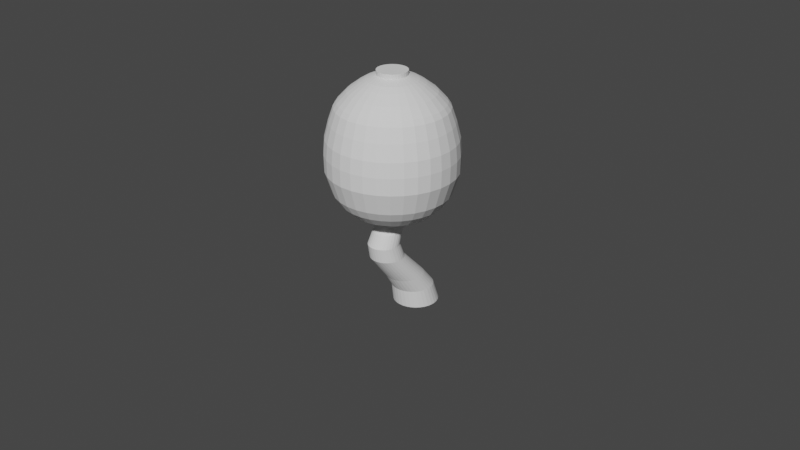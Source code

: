 # Source: CharacterModel_V1.blend  (saved by Blender 3.4.6; exported with 4.5.12 LTS)
import bpy
from mathutils import Matrix  # noqa: F401  (used for matrix-valued properties, if any)

bpy.ops.wm.read_factory_settings(use_empty=True)
scene = bpy.context.scene
scene.name = 'Scene'

# ---- collections
col_collection = bpy.data.collections.new('Collection'); scene.collection.children.link(col_collection)
col_ref_images = bpy.data.collections.new('Ref_Images'); scene.collection.children.link(col_ref_images)

# ---- world
world_world = bpy.data.worlds.new('World'); scene.world = world_world
world_world.use_nodes = True; world_world.node_tree.nodes.clear()
_N = world_world.node_tree.nodes; _L = world_world.node_tree.links
n0 = _N.new('ShaderNodeOutputWorld'); n0.name = 'World Output'; n0.location = (300, 300)
n1 = _N.new('ShaderNodeBackground'); n1.name = 'Background'; n1.location = (10, 300)
n1.inputs[0].default_value = (0.05088, 0.05088, 0.05088, 1.0)
_L.new(n1.outputs[0], n0.inputs[0])
n0.is_active_output = True
world_world.color = (0.05088, 0.05088, 0.05088)
world_world.use_sun_shadow = False
world_world.sun_shadow_jitter_overblur = 0.0

# ---- cameras
cam_camera = bpy.data.cameras.new('Camera')
cam_camera.clip_end = 100.0
cam_camera.ortho_scale = 7.314

# ---- meshes
me_cylinder_001 = bpy.data.meshes.new('Cylinder.001')
me_cylinder_001.from_pydata([(9.203e-09, 0.4812, -1.0), (1.376e-09, 0.05856, 0.0105), (0.0468, 0.4766, -1.0), (0.02876, 0.05573, 0.0105), (0.09181, 0.4629, -1.0), (0.05641, 0.04734, 0.0105), (0.1333, 0.4408, -1.0), (0.0819, 0.03372, 0.0105), (0.1696, 0.4109, -1.0), (0.1042, 0.01539, 0.0105), (0.1995, 0.3746, -1.0), (0.1226, -0.006953, 0.0105), (0.2216, 0.3331, -1.0), (0.1362, -0.03244, 0.0105), (0.2353, 0.2881, -1.0), (0.1446, -0.06009, 0.0105), (0.2399, 0.2413, -1.0), (0.1474, -0.08885, 0.0105), (0.2353, 0.1945, -1.0), (0.1446, -0.1176, 0.0105), (0.2216, 0.1495, -1.0), (0.1362, -0.1453, 0.0105), (0.1995, 0.108, -1.0), (0.1226, -0.1708, 0.0105), (0.1696, 0.07165, -1.0), (0.1042, -0.1931, 0.0105), (0.1333, 0.04181, -1.0), (0.0819, -0.2114, 0.0105), (0.09181, 0.01965, -1.0), (0.05641, -0.225, 0.0105), (0.0468, 0.005994, -1.0), (0.02876, -0.2334, 0.0105), (9.203e-09, 0.001384, -1.0), (1.376e-09, -0.2363, 0.0105), (-0.0468, 0.005994, -1.0), (-0.02876, -0.2334, 0.0105), (-0.09181, 0.01965, -1.0), (-0.05641, -0.225, 0.0105), (-0.1333, 0.04181, -1.0), (-0.0819, -0.2114, 0.0105), (-0.1696, 0.07165, -1.0), (-0.1042, -0.1931, 0.0105), (-0.1995, 0.108, -1.0), (-0.1226, -0.1708, 0.0105), (-0.2216, 0.1495, -1.0), (-0.1362, -0.1453, 0.0105), (-0.2353, 0.1945, -1.0), (-0.1446, -0.1176, 0.0105), (-0.2399, 0.2413, -1.0), (-0.1474, -0.08885, 0.0105), (-0.2353, 0.2881, -1.0), (-0.1446, -0.06009, 0.0105), (-0.2216, 0.3331, -1.0), (-0.1362, -0.03244, 0.0105), (-0.1995, 0.3746, -1.0), (-0.1226, -0.006953, 0.0105), (-0.1696, 0.4109, -1.0), (-0.1042, 0.01539, 0.0105), (-0.1333, 0.4408, -1.0), (-0.0819, 0.03372, 0.0105), (-0.09181, 0.4629, -1.0), (-0.05641, 0.04734, 0.0105), (-0.0468, 0.4766, -1.0), (-0.02876, 0.05573, 0.0105), (9.313e-10, -0.01082, -0.06722), (0.02876, -0.01366, -0.06722), (0.05641, -0.02205, -0.06722), (0.0819, -0.03567, -0.06722), (0.1042, -0.054, -0.06722), (0.1226, -0.07634, -0.06722), (0.1362, -0.1018, -0.06722), (0.1446, -0.1295, -0.06722), (0.1474, -0.1582, -0.06722), (0.1446, -0.1949, -0.06722), (0.1362, -0.2226, -0.06722), (0.1226, -0.2481, -0.06722), (0.1042, -0.2704, -0.06722), (0.0819, -0.2888, -0.06722), (0.05641, -0.3024, -0.06722), (0.02876, -0.3108, -0.06722), (1.376e-09, -0.3136, -0.06722), (-0.02876, -0.3108, -0.06722), (-0.05641, -0.3024, -0.06722), (-0.0819, -0.2888, -0.06722), (-0.1042, -0.2704, -0.06722), (-0.1226, -0.2481, -0.06722), (-0.1362, -0.2226, -0.06722), (-0.1446, -0.1949, -0.06722), (-0.1474, -0.1662, -0.06722), (-0.1446, -0.1295, -0.06722), (-0.1362, -0.1018, -0.06722), (-0.1226, -0.07634, -0.06722), (-0.1042, -0.054, -0.06722), (-0.0819, -0.03567, -0.06722), (-0.05641, -0.02205, -0.06722), (-0.02876, -0.01366, -0.06722), (0.03071, 0.06552, 1.601), (5.781e-09, 0.06854, 1.601), (0.06023, 0.05656, 1.601), (0.08744, 0.04202, 1.601), (0.1113, 0.02244, 1.601), (0.1309, -0.001408, 1.601), (0.1454, -0.02862, 1.601), (0.1544, -0.05815, 1.601), (0.1574, -0.08885, 1.601), (0.1544, -0.1196, 1.601), (0.1454, -0.1491, 1.601), (0.1309, -0.1763, 1.601), (0.1113, -0.2001, 1.601), (0.08744, -0.2197, 1.601), (0.06023, -0.2343, 1.601), (0.03071, -0.2432, 1.601), (5.781e-09, -0.2462, 1.601), (-0.03071, -0.2432, 1.601), (-0.06023, -0.2343, 1.601), (-0.08744, -0.2197, 1.601), (-0.1113, -0.2001, 1.601), (-0.1309, -0.1763, 1.601), (-0.1454, -0.1491, 1.601), (-0.1544, -0.1196, 1.601), (-0.1574, -0.08885, 1.601), (-0.1544, -0.05815, 1.601), (-0.1454, -0.02862, 1.601), (-0.1309, -0.001408, 1.601), (-0.1113, 0.02244, 1.601), (-0.08744, 0.04202, 1.601), (-0.06023, 0.05656, 1.601), (-0.03071, 0.06552, 1.601), (0.1544, -0.05815, 1.556), (0.1574, -0.08885, 1.556), (5.658e-09, -0.2462, 1.556), (-0.03071, -0.2432, 1.556), (-0.1544, -0.05815, 1.556), (-0.1454, -0.02862, 1.556), (0.08744, 0.04202, 1.556), (0.1113, 0.02244, 1.556), (0.1113, -0.2001, 1.556), (0.08744, -0.2197, 1.556), (-0.1309, -0.1763, 1.556), (-0.1454, -0.1491, 1.556), (-0.06023, 0.05656, 1.556), (-0.03071, 0.06552, 1.556), (0.1544, -0.1196, 1.556), (-0.06023, -0.2343, 1.556), (-0.1309, -0.001408, 1.556), (0.1309, -0.001408, 1.556), (0.06023, -0.2343, 1.556), (-0.1544, -0.1196, 1.556), (5.658e-09, 0.06854, 1.556), (0.03071, 0.06552, 1.556), (0.1454, -0.1491, 1.556), (-0.08744, -0.2197, 1.556), (-0.1113, 0.02244, 1.556), (0.1454, -0.02862, 1.556), (0.03071, -0.2432, 1.556), (-0.1574, -0.08885, 1.556), (0.06023, 0.05656, 1.556), (0.1309, -0.1763, 1.556), (-0.1113, -0.2001, 1.556), (-0.08744, 0.04202, 1.556), (0.4301, -0.08885, 0.1585), (-0.08391, -0.5107, 0.1585), (-0.3974, 0.07574, 0.1585), (0.3041, 0.2153, 0.1585), (0.2389, -0.4465, 0.1585), (-0.3974, -0.2534, 0.1585), (-0.08391, 0.333, 0.1585), (0.4218, -0.1728, 0.1585), (-0.1646, -0.4862, 0.1585), (-0.3576, 0.1501, 0.1585), (0.3576, 0.1501, 0.1585), (0.1646, -0.4862, 0.1585), (-0.4218, -0.1728, 0.1585), (0.08391, 0.333, 0.1585), (0.3974, -0.2534, 0.1585), (-0.2389, -0.4465, 0.1585), (-0.3041, 0.2153, 0.1585), (0.3974, 0.07574, 0.1585), (0.08391, -0.5107, 0.1585), (-0.4301, -0.08885, 0.1585), (0.1646, 0.3085, 0.1585), (0.3576, -0.3278, 0.1585), (-0.3041, -0.393, 0.1585), (-0.2389, 0.2688, 0.1585), (0.4218, -0.004945, 0.1585), (4.942e-09, -0.5189, 0.1585), (-0.4218, -0.004945, 0.1585), (0.2389, 0.2688, 0.1585), (0.3041, -0.393, 0.1585), (-0.3576, -0.3278, 0.1585), (-0.1646, 0.3085, 0.1585), (4.942e-09, 0.3412, 0.1585), (0.5878, 0.02808, 0.3595), (7.027e-09, -0.6882, 0.3595), (-0.5878, 0.02808, 0.3595), (0.333, 0.4095, 0.3595), (0.4238, -0.5127, 0.3595), (-0.4984, -0.4218, 0.3595), (-0.2294, 0.4649, 0.3595), (7.027e-09, 0.5105, 0.3595), (0.5994, -0.08885, 0.3595), (-0.1169, -0.6767, 0.3595), (-0.5537, 0.1405, 0.3595), (0.4238, 0.335, 0.3595), (0.333, -0.5872, 0.3595), (-0.5537, -0.3182, 0.3595), (-0.1169, 0.499, 0.3595), (0.5878, -0.2058, 0.3595), (-0.2294, -0.6426, 0.3595), (-0.4984, 0.2441, 0.3595), (0.4984, 0.2441, 0.3595), (0.2294, -0.6426, 0.3595), (-0.5878, -0.2058, 0.3595), (0.1169, 0.499, 0.3595), (0.5537, -0.3182, 0.3595), (-0.333, -0.5872, 0.3595), (-0.4238, 0.335, 0.3595), (0.5537, 0.1405, 0.3595), (0.1169, -0.6767, 0.3595), (-0.5994, -0.08885, 0.3595), (0.2294, 0.4649, 0.3595), (0.4984, -0.4218, 0.3595), (-0.4238, -0.5127, 0.3595), (-0.333, 0.4095, 0.3595), (0.5332, -0.08885, 0.259), (-0.104, -0.6119, 0.259), (-0.4927, 0.1152, 0.259), (0.3771, 0.2882, 0.259), (0.2963, -0.5322, 0.259), (-0.4927, -0.2929, 0.259), (-0.104, 0.4341, 0.259), (0.523, -0.1929, 0.259), (-0.2041, -0.5815, 0.259), (-0.4434, 0.2074, 0.259), (0.4434, 0.2074, 0.259), (0.2041, -0.5815, 0.259), (-0.523, -0.1929, 0.259), (0.104, 0.4341, 0.259), (0.4927, -0.2929, 0.259), (-0.2963, -0.5322, 0.259), (-0.3771, 0.2882, 0.259), (0.4927, 0.1152, 0.259), (0.104, -0.6119, 0.259), (-0.5332, -0.08885, 0.259), (0.2041, 0.4038, 0.259), (0.4434, -0.3851, 0.259), (-0.3771, -0.4659, 0.259), (-0.2963, 0.3545, 0.259), (0.523, 0.01518, 0.259), (6.21e-09, -0.6221, 0.259), (-0.523, 0.01518, 0.259), (0.2963, 0.3545, 0.259), (0.3771, -0.4659, 0.259), (-0.4434, -0.3851, 0.259), (-0.2041, 0.4038, 0.259), (6.21e-09, 0.4444, 0.259), (0.6604, 0.04251, 0.5887), (9.017e-09, -0.7622, 0.5887), (-0.6604, 0.04251, 0.5887), (0.3741, 0.471, 0.5887), (0.4761, -0.565, 0.5887), (-0.5598, -0.4629, 0.5887), (-0.2577, 0.5332, 0.5887), (9.017e-09, 0.5845, 0.5887), (0.6733, -0.08885, 0.5887), (-0.1314, -0.7492, 0.5887), (-0.6221, 0.1688, 0.5887), (0.4761, 0.3873, 0.5887), (0.3741, -0.6487, 0.5887), (-0.6221, -0.3465, 0.5887), (-0.1314, 0.5715, 0.5887), (0.6604, -0.2202, 0.5887), (-0.2577, -0.7109, 0.5887), (-0.5598, 0.2852, 0.5887), (0.5598, 0.2852, 0.5887), (0.2577, -0.7109, 0.5887), (-0.6604, -0.2202, 0.5887), (0.1314, 0.5715, 0.5887), (0.6221, -0.3465, 0.5887), (-0.3741, -0.6487, 0.5887), (-0.4761, 0.3873, 0.5887), (0.6221, 0.1688, 0.5887), (0.1314, -0.7492, 0.5887), (-0.6733, -0.08885, 0.5887), (0.2577, 0.5332, 0.5887), (0.5598, -0.4629, 0.5887), (-0.4761, -0.565, 0.5887), (-0.3741, 0.471, 0.5887), (0.6652, 0.04347, 0.766), (9.813e-09, -0.7671, 0.766), (-0.6652, 0.04347, 0.766), (0.3768, 0.4751, 0.766), (0.4796, -0.5684, 0.766), (-0.5639, -0.4657, 0.766), (-0.2596, 0.5378, 0.766), (9.813e-09, 0.5894, 0.766), (0.6782, -0.08885, 0.766), (-0.1323, -0.7541, 0.766), (-0.6266, 0.1707, 0.766), (0.4796, 0.3907, 0.766), (0.3768, -0.6528, 0.766), (-0.6266, -0.3484, 0.766), (-0.1323, 0.5764, 0.766), (0.6652, -0.2212, 0.766), (-0.2596, -0.7155, 0.766), (-0.5639, 0.288, 0.766), (0.5639, 0.288, 0.766), (0.2596, -0.7155, 0.766), (-0.6652, -0.2212, 0.766), (0.1323, 0.5764, 0.766), (0.6266, -0.3484, 0.766), (-0.3768, -0.6528, 0.766), (-0.4796, 0.3907, 0.766), (0.6266, 0.1707, 0.766), (0.1323, -0.7541, 0.766), (-0.6782, -0.08885, 0.766), (0.2596, 0.5378, 0.766), (0.5639, -0.4657, 0.766), (-0.4796, -0.5684, 0.766), (-0.3768, 0.4751, 0.766), (0.6531, 0.04106, 0.9218), (1.034e-08, -0.7548, 0.9218), (-0.6531, 0.04106, 0.9218), (0.37, 0.4648, 0.9218), (0.4709, -0.5597, 0.9218), (-0.5537, -0.4588, 0.9218), (-0.2548, 0.5264, 0.9218), (1.034e-08, 0.5771, 0.9218), (0.6659, -0.08885, 0.9218), (-0.1299, -0.742, 0.9218), (-0.6152, 0.166, 0.9218), (0.4709, 0.382, 0.9218), (0.37, -0.6426, 0.9218), (-0.6152, -0.3437, 0.9218), (-0.1299, 0.5643, 0.9218), (0.6531, -0.2188, 0.9218), (-0.2548, -0.7041, 0.9218), (-0.5537, 0.2811, 0.9218), (0.5537, 0.2811, 0.9218), (0.2548, -0.7041, 0.9218), (-0.6531, -0.2188, 0.9218), (0.1299, 0.5643, 0.9218), (0.6152, -0.3437, 0.9218), (-0.37, -0.6426, 0.9218), (-0.4709, 0.382, 0.9218), (0.6152, 0.166, 0.9218), (0.1299, -0.742, 0.9218), (-0.6659, -0.08885, 0.9218), (0.2548, 0.5264, 0.9218), (0.5537, -0.4588, 0.9218), (-0.4709, -0.5597, 0.9218), (-0.37, 0.4648, 0.9218), (0.6122, 0.03292, 1.089), (1.049e-08, -0.7131, 1.089), (-0.6122, 0.03292, 1.089), (0.3468, 0.4301, 1.089), (0.4414, -0.5302, 1.089), (-0.519, -0.4356, 1.089), (-0.2389, 0.4878, 1.089), (1.049e-08, 0.5353, 1.089), (0.6242, -0.08885, 1.089), (-0.1218, -0.7011, 1.089), (-0.5767, 0.15, 1.089), (0.4414, 0.3525, 1.089), (0.3468, -0.6079, 1.089), (-0.5767, -0.3277, 1.089), (-0.1218, 0.5234, 1.089), (0.6122, -0.2106, 1.089), (-0.2389, -0.6655, 1.089), (-0.519, 0.2579, 1.089), (0.519, 0.2579, 1.089), (0.2389, -0.6655, 1.089), (-0.6122, -0.2106, 1.089), (0.1218, 0.5234, 1.089), (0.5767, -0.3277, 1.089), (-0.3468, -0.6079, 1.089), (-0.4414, 0.3525, 1.089), (0.5767, 0.15, 1.089), (0.1218, -0.7011, 1.089), (-0.6242, -0.08885, 1.089), (0.2389, 0.4878, 1.089), (0.519, -0.4356, 1.089), (-0.4414, -0.5302, 1.089), (-0.3468, 0.4301, 1.089), (0.5636, 0.02341, 1.234), (1.027e-08, -0.6634, 1.234), (-0.5636, 0.02341, 1.234), (0.3193, 0.3891, 1.234), (0.4063, -0.495, 1.234), (-0.4778, -0.408, 1.234), (-0.2199, 0.4422, 1.234), (1.027e-08, 0.486, 1.234), (0.5747, -0.0887, 1.234), (-0.1121, -0.6523, 1.234), (-0.5309, 0.1312, 1.234), (0.4063, 0.3176, 1.234), (0.3193, -0.5665, 1.234), (-0.5309, -0.3086, 1.234), (-0.1121, 0.4749, 1.234), (0.5636, -0.2008, 1.234), (-0.2199, -0.6196, 1.234), (-0.4778, 0.2306, 1.234), (0.4778, 0.2306, 1.234), (0.2199, -0.6196, 1.234), (-0.5636, -0.2008, 1.234), (0.1121, 0.4749, 1.234), (0.5309, -0.3086, 1.234), (-0.3193, -0.5665, 1.234), (-0.4063, 0.3176, 1.234), (0.5309, 0.1312, 1.234), (0.1121, -0.6523, 1.234), (-0.5747, -0.0887, 1.234), (0.2199, 0.4422, 1.234), (0.4778, -0.408, 1.234), (-0.4063, -0.495, 1.234), (-0.3193, 0.3891, 1.234), (0.5298, 0.01653, 1.286), (9.824e-09, -0.629, 1.286), (-0.5298, 0.01653, 1.286), (0.3001, 0.3603, 1.286), (0.3819, -0.4708, 1.286), (-0.4491, -0.3889, 1.286), (-0.2067, 0.4102, 1.286), (9.71e-09, 0.4465, 1.286), (0.5401, -0.08885, 1.286), (-0.1054, -0.6186, 1.286), (-0.499, 0.1179, 1.286), (0.3819, 0.2931, 1.286), (0.3001, -0.538, 1.286), (-0.499, -0.2956, 1.286), (-0.1054, 0.4409, 1.286), (0.5298, -0.1942, 1.286), (-0.2067, -0.5879, 1.286), (-0.4491, 0.2112, 1.286), (0.4491, 0.2112, 1.286), (0.2067, -0.5879, 1.286), (-0.5298, -0.1942, 1.286), (0.1054, 0.4409, 1.286), (0.499, -0.2956, 1.286), (-0.3001, -0.538, 1.286), (-0.3819, 0.2931, 1.286), (0.499, 0.1179, 1.286), (0.1054, -0.6186, 1.286), (-0.5401, -0.08885, 1.286), (0.2067, 0.4102, 1.286), (0.4491, -0.3889, 1.286), (-0.3819, -0.4708, 1.286), (-0.3001, 0.3603, 1.286), (0.4357, -0.002178, 1.389), (8.81e-09, -0.5331, 1.389), (-0.4357, -0.002178, 1.389), (0.2468, 0.2806, 1.389), (0.3142, -0.403, 1.389), (-0.3694, -0.3357, 1.389), (-0.17, 0.3216, 1.389), (8.81e-09, 0.3554, 1.389), (0.4443, -0.08885, 1.389), (-0.08667, -0.5246, 1.389), (-0.4105, 0.08117, 1.389), (0.3142, 0.2253, 1.389), (0.2468, -0.4583, 1.389), (-0.4105, -0.2589, 1.389), (-0.08667, 0.3469, 1.389), (0.4357, -0.1755, 1.389), (-0.17, -0.4993, 1.389), (-0.3694, 0.158, 1.389), (0.3694, 0.158, 1.389), (0.17, -0.4993, 1.389), (-0.4357, -0.1755, 1.389), (0.08667, 0.3469, 1.389), (0.4105, -0.2589, 1.389), (-0.2468, -0.4583, 1.389), (-0.3142, 0.2253, 1.389), (0.4105, 0.08117, 1.389), (0.08667, -0.5246, 1.389), (-0.4443, -0.08885, 1.389), (0.17, 0.3216, 1.389), (0.3694, -0.3357, 1.389), (-0.3142, -0.403, 1.389), (-0.2468, 0.2806, 1.389), (0.3269, -0.02383, 1.473), (7.615e-09, -0.4221, 1.473), (-0.3269, -0.02383, 1.473), (0.1852, 0.1883, 1.473), (0.2357, -0.3245, 1.473), (-0.2771, -0.274, 1.473), (-0.1275, 0.2191, 1.473), (7.615e-09, 0.2444, 1.473), (0.3333, -0.08885, 1.473), (-0.06502, -0.4157, 1.473), (-0.3079, 0.03869, 1.473), (0.2357, 0.1468, 1.473), (0.1852, -0.366, 1.473), (-0.3079, -0.2164, 1.473), (-0.06502, 0.238, 1.473), (0.3269, -0.1539, 1.473), (-0.1275, -0.3968, 1.473), (-0.2771, 0.09632, 1.473), (0.2771, 0.09632, 1.473), (0.1275, -0.3968, 1.473), (-0.3269, -0.1539, 1.473), (0.06502, 0.238, 1.473), (0.3079, -0.2164, 1.473), (-0.1852, -0.366, 1.473), (-0.2357, 0.1468, 1.473), (0.3079, 0.03869, 1.473), (0.06502, -0.4157, 1.473), (-0.3333, -0.08885, 1.473), (0.1275, 0.2191, 1.473), (0.2771, -0.274, 1.473), (-0.2357, -0.3245, 1.473), (-0.1852, 0.1883, 1.473), (0.2584, -0.03746, 1.515), (6.852e-09, -0.3523, 1.515), (-0.2584, -0.03746, 1.515), (0.1464, 0.1302, 1.515), (0.1863, -0.2751, 1.515), (-0.219, -0.2352, 1.515), (-0.1008, 0.1545, 1.515), (6.852e-09, 0.1746, 1.515), (0.2634, -0.08885, 1.515), (-0.0514, -0.3472, 1.515), (-0.2434, 0.01196, 1.515), (0.1863, 0.09743, 1.515), (0.1464, -0.3079, 1.515), (-0.2434, -0.1897, 1.515), (-0.0514, 0.1695, 1.515), (0.2584, -0.1402, 1.515), (-0.1008, -0.3322, 1.515), (-0.219, 0.05751, 1.515), (0.219, 0.05751, 1.515), (0.1008, -0.3322, 1.515), (-0.2584, -0.1402, 1.515), (0.0514, 0.1695, 1.515), (0.2434, -0.1897, 1.515), (-0.1464, -0.3079, 1.515), (-0.1863, 0.09743, 1.515), (0.2434, 0.01196, 1.515), (0.0514, -0.3472, 1.515), (-0.2634, -0.08885, 1.515), (0.1008, 0.1545, 1.515), (0.219, -0.2352, 1.515), (-0.1863, -0.2751, 1.515), (-0.1464, 0.1302, 1.515), (0.03134, -0.05302, -0.2005), (0.06147, -0.06216, -0.2005), (0.08924, -0.077, -0.2005), (0.1136, -0.09698, -0.2005), (0.1336, -0.1213, -0.2005), (0.1484, -0.1491, -0.2005), (0.1575, -0.1792, -0.2005), (0.1606, -0.2106, -0.2005), (0.1575, -0.2487, -0.2005), (0.1484, -0.2788, -0.2005), (0.1336, -0.3066, -0.2005), (0.1136, -0.331, -0.2005), (0.08924, -0.3509, -0.2005), (0.06147, -0.3658, -0.2005), (0.03134, -0.3749, -0.2005), (2.494e-09, -0.378, -0.2005), (-0.03134, -0.3749, -0.2005), (-0.06147, -0.3658, -0.2005), (-0.08924, -0.3509, -0.2005), (-0.1136, -0.331, -0.2005), (-0.1336, -0.3066, -0.2005), (-0.1484, -0.2788, -0.2005), (-0.1575, -0.2487, -0.2005), (-0.1606, -0.2174, -0.2005), (-0.1575, -0.1792, -0.2005), (-0.1484, -0.1491, -0.2005), (-0.1336, -0.1213, -0.2005), (-0.1136, -0.09698, -0.2005), (-0.08924, -0.077, -0.2005), (-0.06147, -0.06216, -0.2005), (-0.03134, -0.05302, -0.2005), (2.113e-09, -0.04993, -0.2005), (0.03432, 0.005743, -0.3549), (0.06733, -0.004269, -0.3549), (0.09774, -0.02053, -0.3549), (0.1244, -0.04241, -0.3549), (0.1463, -0.06907, -0.3549), (0.1625, -0.09948, -0.3549), (0.1726, -0.1325, -0.3549), (0.1759, -0.1668, -0.3549), (0.1726, -0.2066, -0.3549), (0.1625, -0.2396, -0.3549), (0.1463, -0.2701, -0.3549), (0.1244, -0.2967, -0.3549), (0.09774, -0.3186, -0.3549), (0.06733, -0.3348, -0.3549), (0.03432, -0.3449, -0.3549), (3.789e-09, -0.3482, -0.3549), (-0.03432, -0.3449, -0.3549), (-0.06733, -0.3348, -0.3549), (-0.09774, -0.3186, -0.3549), (-0.1244, -0.2967, -0.3549), (-0.1463, -0.2701, -0.3549), (-0.1625, -0.2396, -0.3549), (-0.1726, -0.2066, -0.3549), (-0.1759, -0.1723, -0.3549), (-0.1726, -0.1325, -0.3549), (-0.1625, -0.09948, -0.3549), (-0.1463, -0.06907, -0.3549), (-0.1244, -0.04241, -0.3549), (-0.09774, -0.02053, -0.3549), (-0.06733, -0.004269, -0.3549), (-0.03432, 0.005743, -0.3549), (3.482e-09, 0.009124, -0.3549), (0.03705, 0.1383, -0.4959), (0.07268, 0.1275, -0.4959), (0.1055, 0.11, -0.4959), (0.1343, 0.08635, -0.4959), (0.1579, 0.05758, -0.4959), (0.1755, 0.02474, -0.4959), (0.1863, -0.01089, -0.4959), (0.1899, -0.04794, -0.4959), (0.1863, -0.08928, -0.4959), (0.1755, -0.1249, -0.4959), (0.1579, -0.1577, -0.4959), (0.1343, -0.1865, -0.4959), (0.1055, -0.2101, -0.4959), (0.07268, -0.2277, -0.4959), (0.03705, -0.2385, -0.4959), (4.973e-09, -0.2421, -0.4959), (-0.03705, -0.2385, -0.4959), (-0.07268, -0.2277, -0.4959), (-0.1055, -0.2101, -0.4959), (-0.1343, -0.1865, -0.4959), (-0.1579, -0.1577, -0.4959), (-0.1755, -0.1249, -0.4959), (-0.1863, -0.08928, -0.4959), (-0.1899, -0.05223, -0.4959), (-0.1863, -0.01089, -0.4959), (-0.1755, 0.02474, -0.4959), (-0.1579, 0.05758, -0.4959), (-0.1343, 0.08635, -0.4959), (-0.1055, 0.11, -0.4959), (-0.07268, 0.1275, -0.4959), (-0.03705, 0.1383, -0.4959), (4.733e-09, 0.142, -0.4959), (0.03985, 0.2769, -0.6407), (0.07817, 0.2653, -0.6407), (0.1135, 0.2464, -0.6407), (0.1444, 0.221, -0.6407), (0.1698, 0.1901, -0.6407), (0.1887, 0.1548, -0.6407), (0.2004, 0.1164, -0.6407), (0.2043, 0.07658, -0.6407), (0.2004, 0.03367, -0.6407), (0.1887, -0.004653, -0.6407), (0.1698, -0.03997, -0.6407), (0.1444, -0.07093, -0.6407), (0.1135, -0.09633, -0.6407), (0.07817, -0.1152, -0.6407), (0.03985, -0.1268, -0.6407), (6.188e-09, -0.1308, -0.6407), (-0.03985, -0.1268, -0.6407), (-0.07817, -0.1152, -0.6407), (-0.1135, -0.09633, -0.6407), (-0.1444, -0.07093, -0.6407), (-0.1698, -0.03997, -0.6407), (-0.1887, -0.004653, -0.6407), (-0.2004, 0.03367, -0.6407), (-0.2043, 0.07352, -0.6407), (-0.2004, 0.1164, -0.6407), (-0.1887, 0.1548, -0.6407), (-0.1698, 0.1901, -0.6407), (-0.1444, 0.221, -0.6407), (-0.1135, 0.2464, -0.6407), (-0.07817, 0.2653, -0.6407), (-0.03985, 0.2769, -0.6407), (6.017e-09, 0.2809, -0.6407), (0.04298, 0.4081, -0.8026), (0.08432, 0.3956, -0.8026), (0.1224, 0.3752, -0.8026), (0.1558, 0.3478, -0.8026), (0.1832, 0.3144, -0.8026), (0.2036, 0.2763, -0.8026), (0.2161, 0.235, -0.8026), (0.2203, 0.192, -0.8026), (0.2161, 0.1473, -0.8026), (0.2036, 0.106, -0.8026), (0.1832, 0.06791, -0.8026), (0.1558, 0.03453, -0.8026), (0.1224, 0.007124, -0.8026), (0.08432, -0.01324, -0.8026), (0.04298, -0.02577, -0.8026), (7.546e-09, -0.03001, -0.8026), (-0.04298, -0.02577, -0.8026), (-0.08432, -0.01324, -0.8026), (-0.1224, 0.007124, -0.8026), (-0.1558, 0.03453, -0.8026), (-0.1832, 0.06791, -0.8026), (-0.2036, 0.106, -0.8026), (-0.2161, 0.1473, -0.8026), (-0.2203, 0.1903, -0.8026), (-0.2161, 0.235, -0.8026), (-0.2036, 0.2763, -0.8026), (-0.1832, 0.3144, -0.8026), (-0.1558, 0.3478, -0.8026), (-0.1224, 0.3752, -0.8026), (-0.08432, 0.3956, -0.8026), (-0.04298, 0.4081, -0.8026), (7.452e-09, 0.4123, -0.8026)], [], [(64, 1, 3, 65), (65, 3, 5, 66), (66, 5, 7, 67), (67, 7, 9, 68), (68, 9, 11, 69), (69, 11, 13, 70), (70, 13, 15, 71), (71, 15, 17, 72), (72, 17, 19, 73), (73, 19, 21, 74), (74, 21, 23, 75), (75, 23, 25, 76), (76, 25, 27, 77), (77, 27, 29, 78), (78, 29, 31, 79), (79, 31, 33, 80), (80, 33, 35, 81), (81, 35, 37, 82), (82, 37, 39, 83), (83, 39, 41, 84), (84, 41, 43, 85), (85, 43, 45, 86), (86, 45, 47, 87), (87, 47, 49, 88), (88, 49, 51, 89), (89, 51, 53, 90), (90, 53, 55, 91), (91, 55, 57, 92), (92, 57, 59, 93), (93, 59, 61, 94), (129, 128, 103, 104), (94, 61, 63, 95), (95, 63, 1, 64), (0, 2, 4, 6, 8, 10, 12, 14, 16, 18, 20, 22, 24, 26, 28, 30, 32, 34, 36, 38, 40, 42, 44, 46, 48, 50, 52, 54, 56, 58, 60, 62), (574, 95, 64, 575), (573, 94, 95, 574), (572, 93, 94, 573), (571, 92, 93, 572), (570, 91, 92, 571), (569, 90, 91, 570), (568, 89, 90, 569), (567, 88, 89, 568), (566, 87, 88, 567), (565, 86, 87, 566), (564, 85, 86, 565), (563, 84, 85, 564), (562, 83, 84, 563), (561, 82, 83, 562), (560, 81, 82, 561), (559, 80, 81, 560), (558, 79, 80, 559), (557, 78, 79, 558), (556, 77, 78, 557), (555, 76, 77, 556), (554, 75, 76, 555), (553, 74, 75, 554), (552, 73, 74, 553), (551, 72, 73, 552), (550, 71, 72, 551), (549, 70, 71, 550), (548, 69, 70, 549), (547, 68, 69, 548), (546, 67, 68, 547), (545, 66, 67, 546), (544, 65, 66, 545), (575, 64, 65, 544), (96, 97, 127, 126, 125, 124, 123, 122, 121, 120, 119, 118, 117, 116, 115, 114, 113, 112, 111, 110, 109, 108, 107, 106, 105, 104, 103, 102, 101, 100, 99, 98), (131, 130, 112, 113), (133, 132, 121, 122), (135, 134, 99, 100), (137, 136, 108, 109), (139, 138, 117, 118), (141, 140, 126, 127), (142, 129, 104, 105), (143, 131, 113, 114), (144, 133, 122, 123), (145, 135, 100, 101), (146, 137, 109, 110), (147, 139, 118, 119), (149, 148, 97, 96), (148, 141, 127, 97), (150, 142, 105, 106), (151, 143, 114, 115), (152, 144, 123, 124), (153, 145, 101, 102), (154, 146, 110, 111), (155, 147, 119, 120), (156, 149, 96, 98), (157, 150, 106, 107), (158, 151, 115, 116), (159, 152, 124, 125), (128, 153, 102, 103), (130, 154, 111, 112), (132, 155, 120, 121), (134, 156, 98, 99), (136, 157, 107, 108), (138, 158, 116, 117), (140, 159, 125, 126), (518, 543, 159, 140), (517, 542, 158, 138), (516, 541, 157, 136), (515, 540, 156, 134), (514, 539, 155, 132), (513, 538, 154, 130), (512, 537, 153, 128), (543, 536, 152, 159), (542, 535, 151, 158), (541, 534, 150, 157), (540, 533, 149, 156), (539, 532, 147, 155), (538, 531, 146, 154), (537, 530, 145, 153), (536, 529, 144, 152), (535, 528, 143, 151), (534, 527, 142, 150), (519, 526, 141, 148), (533, 519, 148, 149), (532, 525, 139, 147), (531, 524, 137, 146), (530, 523, 135, 145), (529, 522, 133, 144), (528, 521, 131, 143), (527, 520, 129, 142), (526, 518, 140, 141), (525, 517, 138, 139), (524, 516, 136, 137), (523, 515, 134, 135), (522, 514, 132, 133), (521, 513, 130, 131), (520, 512, 128, 129), (17, 15, 184, 160), (35, 33, 185, 161), (53, 51, 186, 162), (9, 7, 187, 163), (27, 25, 188, 164), (45, 43, 189, 165), (63, 61, 190, 166), (19, 17, 160, 167), (37, 35, 161, 168), (55, 53, 162, 169), (11, 9, 163, 170), (29, 27, 164, 171), (47, 45, 165, 172), (3, 1, 191, 173), (1, 63, 166, 191), (21, 19, 167, 174), (39, 37, 168, 175), (57, 55, 169, 176), (13, 11, 170, 177), (31, 29, 171, 178), (49, 47, 172, 179), (5, 3, 173, 180), (23, 21, 174, 181), (41, 39, 175, 182), (59, 57, 176, 183), (15, 13, 177, 184), (33, 31, 178, 185), (51, 49, 179, 186), (7, 5, 180, 187), (25, 23, 181, 188), (43, 41, 182, 189), (61, 59, 183, 190), (224, 248, 192, 200), (225, 249, 193, 201), (226, 250, 194, 202), (227, 251, 195, 203), (228, 252, 196, 204), (229, 253, 197, 205), (230, 254, 198, 206), (231, 224, 200, 207), (232, 225, 201, 208), (233, 226, 202, 209), (234, 227, 203, 210), (235, 228, 204, 211), (236, 229, 205, 212), (237, 255, 199, 213), (255, 230, 206, 199), (238, 231, 207, 214), (239, 232, 208, 215), (240, 233, 209, 216), (241, 234, 210, 217), (242, 235, 211, 218), (243, 236, 212, 219), (244, 237, 213, 220), (245, 238, 214, 221), (246, 239, 215, 222), (247, 240, 216, 223), (248, 241, 217, 192), (249, 242, 218, 193), (250, 243, 219, 194), (251, 244, 220, 195), (252, 245, 221, 196), (253, 246, 222, 197), (254, 247, 223, 198), (190, 183, 247, 254), (189, 182, 246, 253), (188, 181, 245, 252), (187, 180, 244, 251), (186, 179, 243, 250), (185, 178, 242, 249), (184, 177, 241, 248), (183, 176, 240, 247), (182, 175, 239, 246), (181, 174, 238, 245), (180, 173, 237, 244), (179, 172, 236, 243), (178, 171, 235, 242), (177, 170, 234, 241), (176, 169, 233, 240), (175, 168, 232, 239), (174, 167, 231, 238), (191, 166, 230, 255), (173, 191, 255, 237), (172, 165, 229, 236), (171, 164, 228, 235), (170, 163, 227, 234), (169, 162, 226, 233), (168, 161, 225, 232), (167, 160, 224, 231), (166, 190, 254, 230), (165, 189, 253, 229), (164, 188, 252, 228), (163, 187, 251, 227), (162, 186, 250, 226), (161, 185, 249, 225), (160, 184, 248, 224), (200, 192, 256, 264), (201, 193, 257, 265), (202, 194, 258, 266), (203, 195, 259, 267), (204, 196, 260, 268), (205, 197, 261, 269), (206, 198, 262, 270), (207, 200, 264, 271), (208, 201, 265, 272), (209, 202, 266, 273), (210, 203, 267, 274), (211, 204, 268, 275), (212, 205, 269, 276), (213, 199, 263, 277), (199, 206, 270, 263), (214, 207, 271, 278), (215, 208, 272, 279), (216, 209, 273, 280), (217, 210, 274, 281), (218, 211, 275, 282), (219, 212, 276, 283), (220, 213, 277, 284), (221, 214, 278, 285), (222, 215, 279, 286), (223, 216, 280, 287), (192, 217, 281, 256), (193, 218, 282, 257), (194, 219, 283, 258), (195, 220, 284, 259), (196, 221, 285, 260), (197, 222, 286, 261), (198, 223, 287, 262), (264, 256, 288, 296), (265, 257, 289, 297), (266, 258, 290, 298), (267, 259, 291, 299), (268, 260, 292, 300), (269, 261, 293, 301), (270, 262, 294, 302), (271, 264, 296, 303), (272, 265, 297, 304), (273, 266, 298, 305), (274, 267, 299, 306), (275, 268, 300, 307), (276, 269, 301, 308), (277, 263, 295, 309), (263, 270, 302, 295), (278, 271, 303, 310), (279, 272, 304, 311), (280, 273, 305, 312), (281, 274, 306, 313), (282, 275, 307, 314), (283, 276, 308, 315), (284, 277, 309, 316), (285, 278, 310, 317), (286, 279, 311, 318), (287, 280, 312, 319), (256, 281, 313, 288), (257, 282, 314, 289), (258, 283, 315, 290), (259, 284, 316, 291), (260, 285, 317, 292), (261, 286, 318, 293), (262, 287, 319, 294), (296, 288, 320, 328), (297, 289, 321, 329), (298, 290, 322, 330), (299, 291, 323, 331), (300, 292, 324, 332), (301, 293, 325, 333), (302, 294, 326, 334), (303, 296, 328, 335), (304, 297, 329, 336), (305, 298, 330, 337), (306, 299, 331, 338), (307, 300, 332, 339), (308, 301, 333, 340), (309, 295, 327, 341), (295, 302, 334, 327), (310, 303, 335, 342), (311, 304, 336, 343), (312, 305, 337, 344), (313, 306, 338, 345), (314, 307, 339, 346), (315, 308, 340, 347), (316, 309, 341, 348), (317, 310, 342, 349), (318, 311, 343, 350), (319, 312, 344, 351), (288, 313, 345, 320), (289, 314, 346, 321), (290, 315, 347, 322), (291, 316, 348, 323), (292, 317, 349, 324), (293, 318, 350, 325), (294, 319, 351, 326), (328, 320, 352, 360), (329, 321, 353, 361), (330, 322, 354, 362), (331, 323, 355, 363), (332, 324, 356, 364), (333, 325, 357, 365), (334, 326, 358, 366), (335, 328, 360, 367), (336, 329, 361, 368), (337, 330, 362, 369), (338, 331, 363, 370), (339, 332, 364, 371), (340, 333, 365, 372), (341, 327, 359, 373), (327, 334, 366, 359), (342, 335, 367, 374), (343, 336, 368, 375), (344, 337, 369, 376), (345, 338, 370, 377), (346, 339, 371, 378), (347, 340, 372, 379), (348, 341, 373, 380), (349, 342, 374, 381), (350, 343, 375, 382), (351, 344, 376, 383), (320, 345, 377, 352), (321, 346, 378, 353), (322, 347, 379, 354), (323, 348, 380, 355), (324, 349, 381, 356), (325, 350, 382, 357), (326, 351, 383, 358), (360, 352, 384, 392), (361, 353, 385, 393), (362, 354, 386, 394), (363, 355, 387, 395), (364, 356, 388, 396), (365, 357, 389, 397), (366, 358, 390, 398), (367, 360, 392, 399), (368, 361, 393, 400), (369, 362, 394, 401), (370, 363, 395, 402), (371, 364, 396, 403), (372, 365, 397, 404), (373, 359, 391, 405), (359, 366, 398, 391), (374, 367, 399, 406), (375, 368, 400, 407), (376, 369, 401, 408), (377, 370, 402, 409), (378, 371, 403, 410), (379, 372, 404, 411), (380, 373, 405, 412), (381, 374, 406, 413), (382, 375, 407, 414), (383, 376, 408, 415), (352, 377, 409, 384), (353, 378, 410, 385), (354, 379, 411, 386), (355, 380, 412, 387), (356, 381, 413, 388), (357, 382, 414, 389), (358, 383, 415, 390), (392, 384, 416, 424), (393, 385, 417, 425), (394, 386, 418, 426), (395, 387, 419, 427), (396, 388, 420, 428), (397, 389, 421, 429), (398, 390, 422, 430), (399, 392, 424, 431), (400, 393, 425, 432), (401, 394, 426, 433), (402, 395, 427, 434), (403, 396, 428, 435), (404, 397, 429, 436), (405, 391, 423, 437), (391, 398, 430, 423), (406, 399, 431, 438), (407, 400, 432, 439), (408, 401, 433, 440), (409, 402, 434, 441), (410, 403, 435, 442), (411, 404, 436, 443), (412, 405, 437, 444), (413, 406, 438, 445), (414, 407, 439, 446), (415, 408, 440, 447), (384, 409, 441, 416), (385, 410, 442, 417), (386, 411, 443, 418), (387, 412, 444, 419), (388, 413, 445, 420), (389, 414, 446, 421), (390, 415, 447, 422), (424, 416, 448, 456), (425, 417, 449, 457), (426, 418, 450, 458), (427, 419, 451, 459), (428, 420, 452, 460), (429, 421, 453, 461), (430, 422, 454, 462), (431, 424, 456, 463), (432, 425, 457, 464), (433, 426, 458, 465), (434, 427, 459, 466), (435, 428, 460, 467), (436, 429, 461, 468), (437, 423, 455, 469), (423, 430, 462, 455), (438, 431, 463, 470), (439, 432, 464, 471), (440, 433, 465, 472), (441, 434, 466, 473), (442, 435, 467, 474), (443, 436, 468, 475), (444, 437, 469, 476), (445, 438, 470, 477), (446, 439, 471, 478), (447, 440, 472, 479), (416, 441, 473, 448), (417, 442, 474, 449), (418, 443, 475, 450), (419, 444, 476, 451), (420, 445, 477, 452), (421, 446, 478, 453), (422, 447, 479, 454), (456, 448, 480, 488), (457, 449, 481, 489), (458, 450, 482, 490), (459, 451, 483, 491), (460, 452, 484, 492), (461, 453, 485, 493), (462, 454, 486, 494), (463, 456, 488, 495), (464, 457, 489, 496), (465, 458, 490, 497), (466, 459, 491, 498), (467, 460, 492, 499), (468, 461, 493, 500), (469, 455, 487, 501), (455, 462, 494, 487), (470, 463, 495, 502), (471, 464, 496, 503), (472, 465, 497, 504), (473, 466, 498, 505), (474, 467, 499, 506), (475, 468, 500, 507), (476, 469, 501, 508), (477, 470, 502, 509), (478, 471, 503, 510), (479, 472, 504, 511), (448, 473, 505, 480), (449, 474, 506, 481), (450, 475, 507, 482), (451, 476, 508, 483), (452, 477, 509, 484), (453, 478, 510, 485), (454, 479, 511, 486), (488, 480, 512, 520), (489, 481, 513, 521), (490, 482, 514, 522), (491, 483, 515, 523), (492, 484, 516, 524), (493, 485, 517, 525), (494, 486, 518, 526), (495, 488, 520, 527), (496, 489, 521, 528), (497, 490, 522, 529), (498, 491, 523, 530), (499, 492, 524, 531), (500, 493, 525, 532), (501, 487, 519, 533), (487, 494, 526, 519), (502, 495, 527, 534), (503, 496, 528, 535), (504, 497, 529, 536), (505, 498, 530, 537), (506, 499, 531, 538), (507, 500, 532, 539), (508, 501, 533, 540), (509, 502, 534, 541), (510, 503, 535, 542), (511, 504, 536, 543), (480, 505, 537, 512), (481, 506, 538, 513), (482, 507, 539, 514), (483, 508, 540, 515), (484, 509, 541, 516), (485, 510, 542, 517), (486, 511, 543, 518), (607, 575, 544, 576), (576, 544, 545, 577), (577, 545, 546, 578), (578, 546, 547, 579), (579, 547, 548, 580), (580, 548, 549, 581), (581, 549, 550, 582), (582, 550, 551, 583), (583, 551, 552, 584), (584, 552, 553, 585), (585, 553, 554, 586), (586, 554, 555, 587), (587, 555, 556, 588), (588, 556, 557, 589), (589, 557, 558, 590), (590, 558, 559, 591), (591, 559, 560, 592), (592, 560, 561, 593), (593, 561, 562, 594), (594, 562, 563, 595), (595, 563, 564, 596), (596, 564, 565, 597), (597, 565, 566, 598), (598, 566, 567, 599), (599, 567, 568, 600), (600, 568, 569, 601), (601, 569, 570, 602), (602, 570, 571, 603), (603, 571, 572, 604), (604, 572, 573, 605), (605, 573, 574, 606), (606, 574, 575, 607), (638, 606, 607, 639), (637, 605, 606, 638), (636, 604, 605, 637), (635, 603, 604, 636), (634, 602, 603, 635), (633, 601, 602, 634), (632, 600, 601, 633), (631, 599, 600, 632), (630, 598, 599, 631), (629, 597, 598, 630), (628, 596, 597, 629), (627, 595, 596, 628), (626, 594, 595, 627), (625, 593, 594, 626), (624, 592, 593, 625), (623, 591, 592, 624), (622, 590, 591, 623), (621, 589, 590, 622), (620, 588, 589, 621), (619, 587, 588, 620), (618, 586, 587, 619), (617, 585, 586, 618), (616, 584, 585, 617), (615, 583, 584, 616), (614, 582, 583, 615), (613, 581, 582, 614), (612, 580, 581, 613), (611, 579, 580, 612), (610, 578, 579, 611), (609, 577, 578, 610), (608, 576, 577, 609), (639, 607, 576, 608), (671, 639, 608, 640), (640, 608, 609, 641), (641, 609, 610, 642), (642, 610, 611, 643), (643, 611, 612, 644), (644, 612, 613, 645), (645, 613, 614, 646), (646, 614, 615, 647), (647, 615, 616, 648), (648, 616, 617, 649), (649, 617, 618, 650), (650, 618, 619, 651), (651, 619, 620, 652), (652, 620, 621, 653), (653, 621, 622, 654), (654, 622, 623, 655), (655, 623, 624, 656), (656, 624, 625, 657), (657, 625, 626, 658), (658, 626, 627, 659), (659, 627, 628, 660), (660, 628, 629, 661), (661, 629, 630, 662), (662, 630, 631, 663), (663, 631, 632, 664), (664, 632, 633, 665), (665, 633, 634, 666), (666, 634, 635, 667), (667, 635, 636, 668), (668, 636, 637, 669), (669, 637, 638, 670), (670, 638, 639, 671), (702, 670, 671, 703), (701, 669, 670, 702), (700, 668, 669, 701), (699, 667, 668, 700), (698, 666, 667, 699), (697, 665, 666, 698), (696, 664, 665, 697), (695, 663, 664, 696), (694, 662, 663, 695), (693, 661, 662, 694), (692, 660, 661, 693), (691, 659, 660, 692), (690, 658, 659, 691), (689, 657, 658, 690), (688, 656, 657, 689), (687, 655, 656, 688), (686, 654, 655, 687), (685, 653, 654, 686), (684, 652, 653, 685), (683, 651, 652, 684), (682, 650, 651, 683), (681, 649, 650, 682), (680, 648, 649, 681), (679, 647, 648, 680), (678, 646, 647, 679), (677, 645, 646, 678), (676, 644, 645, 677), (675, 643, 644, 676), (674, 642, 643, 675), (673, 641, 642, 674), (672, 640, 641, 673), (703, 671, 640, 672), (0, 703, 672, 2), (2, 672, 673, 4), (4, 673, 674, 6), (6, 674, 675, 8), (8, 675, 676, 10), (10, 676, 677, 12), (12, 677, 678, 14), (14, 678, 679, 16), (16, 679, 680, 18), (18, 680, 681, 20), (20, 681, 682, 22), (22, 682, 683, 24), (24, 683, 684, 26), (26, 684, 685, 28), (28, 685, 686, 30), (30, 686, 687, 32), (32, 687, 688, 34), (34, 688, 689, 36), (36, 689, 690, 38), (38, 690, 691, 40), (40, 691, 692, 42), (42, 692, 693, 44), (44, 693, 694, 46), (46, 694, 695, 48), (48, 695, 696, 50), (50, 696, 697, 52), (52, 697, 698, 54), (54, 698, 699, 56), (56, 699, 700, 58), (58, 700, 701, 60), (60, 701, 702, 62), (62, 702, 703, 0)])
_uv = me_cylinder_001.uv_layers.new(name='UVMap')
_uv.uv.foreach_set('vector', [1.0, 0.9421, 1.0, 1.0, 0.9688, 1.0, 0.9688, 0.9421, 0.9688, 0.9421, 0.9688, 1.0, 0.9375, 1.0, 0.9375, 0.9421, 0.9375, 0.9421, 0.9375, 1.0, 0.9062, 1.0, 0.9062, 0.9421, 0.9062, 0.9421, 0.9062, 1.0, 0.875, 1.0, 0.875, 0.9421, 0.875, 0.9421, 0.875, 1.0, 0.8438, 1.0, 0.8438, 0.9421, 0.8438, 0.9421, 0.8438, 1.0, 0.8125, 1.0, 0.8125, 0.9421, 0.8125, 0.9421, 0.8125, 1.0, 0.7812, 1.0, 0.7812, 0.9421, 0.7812, 0.9421, 0.7812, 1.0, 0.75, 1.0, 0.75, 0.9421, 0.75, 0.9421, 0.75, 1.0, 0.7188, 1.0, 0.7188, 0.9421, 0.7188, 0.9421, 0.7188, 1.0, 0.6875, 1.0, 0.6875, 0.9421, 0.6875, 0.9421, 0.6875, 1.0, 0.6562, 1.0, 0.6562, 0.9421, 0.6562, 0.9421, 0.6562, 1.0, 0.625, 1.0, 0.625, 0.9421, 0.625, 0.9421, 0.625, 1.0, 0.5938, 1.0, 0.5938, 0.9421, 0.5938, 0.9421, 0.5938, 1.0, 0.5625, 1.0, 0.5625, 0.9421, 0.5625, 0.9421, 0.5625, 1.0, 0.5312, 1.0, 0.5312, 0.9421, 0.5312, 0.9421, 0.5312, 1.0, 0.5, 1.0, 0.5, 0.9421, 0.5, 0.9421, 0.5, 1.0, 0.4688, 1.0, 0.4688, 0.9421, 0.4688, 0.9421, 0.4688, 1.0, 0.4375, 1.0, 0.4375, 0.9421, 0.4375, 0.9421, 0.4375, 1.0, 0.4062, 1.0, 0.4062, 0.9421, 0.4062, 0.9421, 0.4062, 1.0, 0.375, 1.0, 0.375, 0.9421, 0.375, 0.9421, 0.375, 1.0, 0.3438, 1.0, 0.3438, 0.9421, 0.3438, 0.9421, 0.3438, 1.0, 0.3125, 1.0, 0.3125, 0.9421, 0.3125, 0.9421, 0.3125, 1.0, 0.2812, 1.0, 0.2812, 0.9421, 0.2812, 0.9421, 0.2812, 1.0, 0.25, 1.0, 0.25, 0.9421, 0.25, 0.9421, 0.25, 1.0, 0.2188, 1.0, 0.2188, 0.9421, 0.2188, 0.9421, 0.2188, 1.0, 0.1875, 1.0, 0.1875, 0.9421, 0.1875, 0.9421, 0.1875, 1.0, 0.1562, 1.0, 0.1562, 0.9421, 0.1562, 0.9421, 0.1562, 1.0, 0.125, 1.0, 0.125, 0.9421, 0.125, 0.9421, 0.125, 1.0, 0.09375, 1.0, 0.09375, 0.9421, 0.09375, 0.9421, 0.09375, 1.0, 0.0625, 1.0, 0.0625, 0.9421, 0.75, 1.0, 0.7812, 1.0, 0.7812, 1.0, 0.75, 1.0, 0.0625, 0.9421, 0.0625, 1.0, 0.03125, 1.0, 0.03125, 0.9421, 0.03125, 0.9421, 0.03125, 1.0, 0.0, 1.0, 0.0, 0.9421, 0.75, 0.49, 0.7968, 0.4854, 0.8418, 0.4717, 0.8833, 0.4496, 0.9197, 0.4197, 0.9496, 0.3833, 0.9717, 0.3418, 0.9854, 0.2968, 0.99, 0.25, 0.9854, 0.2032, 0.9717, 0.1582, 0.9496, 0.1167, 0.9197, 0.08029, 0.8833, 0.05045, 0.8418, 0.02827, 0.7968, 0.01461, 0.75, 0.01, 0.7032, 0.01461, 0.6582, 0.02827, 0.6167, 0.05045, 0.5803, 0.08029, 0.5504, 0.1167, 0.5283, 0.1582, 0.5146, 0.2032, 0.51, 0.25, 0.5146, 0.2968, 0.5283, 0.3418, 0.5504, 0.3833, 0.5803, 0.4197, 0.6167, 0.4496, 0.6582, 0.4717, 0.7032, 0.4854, 0.03125, 0.8789, 0.03125, 0.9421, 0.0, 0.9421, 0.0, 0.8789, 0.0625, 0.8789, 0.0625, 0.9421, 0.03125, 0.9421, 0.03125, 0.8789, 0.09375, 0.8789, 0.09375, 0.9421, 0.0625, 0.9421, 0.0625, 0.8789, 0.125, 0.8789, 0.125, 0.9421, 0.09375, 0.9421, 0.09375, 0.8789, 0.1562, 0.8789, 0.1562, 0.9421, 0.125, 0.9421, 0.125, 0.8789, 0.1875, 0.8789, 0.1875, 0.9421, 0.1562, 0.9421, 0.1562, 0.8789, 0.2188, 0.8789, 0.2188, 0.9421, 0.1875, 0.9421, 0.1875, 0.8789, 0.25, 0.8789, 0.25, 0.9421, 0.2188, 0.9421, 0.2188, 0.8789, 0.2812, 0.8789, 0.2812, 0.9421, 0.25, 0.9421, 0.25, 0.8789, 0.3125, 0.8789, 0.3125, 0.9421, 0.2812, 0.9421, 0.2812, 0.8789, 0.3438, 0.8789, 0.3438, 0.9421, 0.3125, 0.9421, 0.3125, 0.8789, 0.375, 0.8789, 0.375, 0.9421, 0.3438, 0.9421, 0.3438, 0.8789, 0.4063, 0.8789, 0.4062, 0.9421, 0.375, 0.9421, 0.375, 0.8789, 0.4375, 0.8789, 0.4375, 0.9421, 0.4062, 0.9421, 0.4063, 0.8789, 0.4688, 0.8789, 0.4688, 0.9421, 0.4375, 0.9421, 0.4375, 0.8789, 0.5, 0.8789, 0.5, 0.9421, 0.4688, 0.9421, 0.4688, 0.8789, 0.5312, 0.8789, 0.5312, 0.9421, 0.5, 0.9421, 0.5, 0.8789, 0.5625, 0.8789, 0.5625, 0.9421, 0.5312, 0.9421, 0.5312, 0.8789, 0.5938, 0.8789, 0.5938, 0.9421, 0.5625, 0.9421, 0.5625, 0.8789, 0.625, 0.8789, 0.625, 0.9421, 0.5938, 0.9421, 0.5938, 0.8789, 0.6562, 0.8789, 0.6562, 0.9421, 0.625, 0.9421, 0.625, 0.8789, 0.6875, 0.8789, 0.6875, 0.9421, 0.6562, 0.9421, 0.6562, 0.8789, 0.7188, 0.8789, 0.7188, 0.9421, 0.6875, 0.9421, 0.6875, 0.8789, 0.75, 0.8789, 0.75, 0.9421, 0.7188, 0.9421, 0.7188, 0.8789, 0.7812, 0.8789, 0.7812, 0.9421, 0.75, 0.9421, 0.75, 0.8789, 0.8125, 0.8789, 0.8125, 0.9421, 0.7812, 0.9421, 0.7812, 0.8789, 0.8438, 0.8789, 0.8438, 0.9421, 0.8125, 0.9421, 0.8125, 0.8789, 0.875, 0.8789, 0.875, 0.9421, 0.8438, 0.9421, 0.8438, 0.8789, 0.9063, 0.8789, 0.9062, 0.9421, 0.875, 0.9421, 0.875, 0.8789, 0.9375, 0.8789, 0.9375, 0.9421, 0.9062, 0.9421, 0.9063, 0.8789, 0.9688, 0.8789, 0.9688, 0.9421, 0.9375, 0.9421, 0.9375, 0.8789, 1.0, 0.8789, 1.0, 0.9421, 0.9688, 0.9421, 0.9688, 0.8789, 0.2968, 0.4854, 0.25, 0.49, 0.2032, 0.4854, 0.1582, 0.4717, 0.1167, 0.4496, 0.08029, 0.4197, 0.05045, 0.3833, 0.02827, 0.3418, 0.01461, 0.2968, 0.01, 0.25, 0.01461, 0.2032, 0.02827, 0.1582, 0.05045, 0.1167, 0.08029, 0.08029, 0.1167, 0.05045, 0.1582, 0.02827, 0.2032, 0.01461, 0.25, 0.01, 0.2968, 0.01461, 0.3418, 0.02827, 0.3833, 0.05045, 0.4197, 0.08029, 0.4496, 0.1167, 0.4717, 0.1582, 0.4854, 0.2032, 0.49, 0.25, 0.4854, 0.2968, 0.4717, 0.3418, 0.4496, 0.3833, 0.4197, 0.4197, 0.3833, 0.4496, 0.3418, 0.4717, 0.4688, 1.0, 0.5, 1.0, 0.5, 1.0, 0.4688, 1.0, 0.1875, 1.0, 0.2188, 1.0, 0.2188, 1.0, 0.1875, 1.0, 0.875, 1.0, 0.9063, 1.0, 0.9062, 1.0, 0.875, 1.0, 0.5938, 1.0, 0.625, 1.0, 0.625, 1.0, 0.5938, 1.0, 0.3125, 1.0, 0.3438, 1.0, 0.3438, 1.0, 0.3125, 1.0, 0.03125, 1.0, 0.0625, 1.0, 0.0625, 1.0, 0.03125, 1.0, 0.7188, 1.0, 0.75, 1.0, 0.75, 1.0, 0.7188, 1.0, 0.4375, 1.0, 0.4688, 1.0, 0.4688, 1.0, 0.4375, 1.0, 0.1562, 1.0, 0.1875, 1.0, 0.1875, 1.0, 0.1562, 1.0, 0.8438, 1.0, 0.875, 1.0, 0.875, 1.0, 0.8438, 1.0, 0.5625, 1.0, 0.5938, 1.0, 0.5938, 1.0, 0.5625, 1.0, 0.2812, 1.0, 0.3125, 1.0, 0.3125, 1.0, 0.2812, 1.0, 0.9688, 1.0, 1.0, 1.0, 1.0, 1.0, 0.9688, 1.0, 0.0, 1.0, 0.03125, 1.0, 0.03125, 1.0, 0.0, 1.0, 0.6875, 1.0, 0.7188, 1.0, 0.7188, 1.0, 0.6875, 1.0, 0.4062, 1.0, 0.4375, 1.0, 0.4375, 1.0, 0.4062, 1.0, 0.125, 1.0, 0.1562, 1.0, 0.1562, 1.0, 0.125, 1.0, 0.8125, 1.0, 0.8438, 1.0, 0.8438, 1.0, 0.8125, 1.0, 0.5312, 1.0, 0.5625, 1.0, 0.5625, 1.0, 0.5312, 1.0, 0.25, 1.0, 0.2812, 1.0, 0.2812, 1.0, 0.25, 1.0, 0.9375, 1.0, 0.9688, 1.0, 0.9688, 1.0, 0.9375, 1.0, 0.6562, 1.0, 0.6875, 1.0, 0.6875, 1.0, 0.6562, 1.0, 0.375, 1.0, 0.4062, 1.0, 0.4062, 1.0, 0.375, 1.0, 0.09375, 1.0, 0.125, 1.0, 0.125, 1.0, 0.09375, 1.0, 0.7812, 1.0, 0.8125, 1.0, 0.8125, 1.0, 0.7812, 1.0, 0.5, 1.0, 0.5312, 1.0, 0.5312, 1.0, 0.5, 1.0, 0.2188, 1.0, 0.25, 1.0, 0.25, 1.0, 0.2188, 1.0, 0.9063, 1.0, 0.9375, 1.0, 0.9375, 1.0, 0.9062, 1.0, 0.625, 1.0, 0.6562, 1.0, 0.6562, 1.0, 0.625, 1.0, 0.3438, 1.0, 0.375, 1.0, 0.375, 1.0, 0.3438, 1.0, 0.0625, 1.0, 0.09375, 1.0, 0.09375, 1.0, 0.0625, 1.0, 0.0625, 1.0, 0.09375, 1.0, 0.09375, 1.0, 0.0625, 1.0, 0.3438, 1.0, 0.375, 1.0, 0.375, 1.0, 0.3438, 1.0, 0.625, 1.0, 0.6562, 1.0, 0.6562, 1.0, 0.625, 1.0, 0.9062, 1.0, 0.9375, 1.0, 0.9375, 1.0, 0.9063, 1.0, 0.2188, 1.0, 0.25, 1.0, 0.25, 1.0, 0.2188, 1.0, 0.5, 1.0, 0.5312, 1.0, 0.5312, 1.0, 0.5, 1.0, 0.7812, 1.0, 0.8125, 1.0, 0.8125, 1.0, 0.7812, 1.0, 0.09375, 1.0, 0.125, 1.0, 0.125, 1.0, 0.09375, 1.0, 0.375, 1.0, 0.4062, 1.0, 0.4062, 1.0, 0.375, 1.0, 0.6562, 1.0, 0.6875, 1.0, 0.6875, 1.0, 0.6562, 1.0, 0.9375, 1.0, 0.9688, 1.0, 0.9688, 1.0, 0.9375, 1.0, 0.25, 1.0, 0.2812, 1.0, 0.2812, 1.0, 0.25, 1.0, 0.5312, 1.0, 0.5625, 1.0, 0.5625, 1.0, 0.5312, 1.0, 0.8125, 1.0, 0.8438, 1.0, 0.8438, 1.0, 0.8125, 1.0, 0.125, 1.0, 0.1562, 1.0, 0.1562, 1.0, 0.125, 1.0, 0.4062, 1.0, 0.4375, 1.0, 0.4375, 1.0, 0.4062, 1.0, 0.6875, 1.0, 0.7188, 1.0, 0.7188, 1.0, 0.6875, 1.0, 0.0, 1.0, 0.03125, 1.0, 0.03125, 1.0, 0.0, 1.0, 0.9688, 1.0, 1.0, 1.0, 1.0, 1.0, 0.9688, 1.0, 0.2812, 1.0, 0.3125, 1.0, 0.3125, 1.0, 0.2812, 1.0, 0.5625, 1.0, 0.5938, 1.0, 0.5938, 1.0, 0.5625, 1.0, 0.8438, 1.0, 0.875, 1.0, 0.875, 1.0, 0.8438, 1.0, 0.1562, 1.0, 0.1875, 1.0, 0.1875, 1.0, 0.1562, 1.0, 0.4375, 1.0, 0.4687, 1.0, 0.4688, 1.0, 0.4375, 1.0, 0.7188, 1.0, 0.75, 1.0, 0.75, 1.0, 0.7188, 1.0, 0.03125, 1.0, 0.0625, 1.0, 0.0625, 1.0, 0.03125, 1.0, 0.3125, 1.0, 0.3438, 1.0, 0.3438, 1.0, 0.3125, 1.0, 0.5938, 1.0, 0.625, 1.0, 0.625, 1.0, 0.5938, 1.0, 0.875, 1.0, 0.9062, 1.0, 0.9063, 1.0, 0.875, 1.0, 0.1875, 1.0, 0.2188, 1.0, 0.2188, 1.0, 0.1875, 1.0, 0.4687, 1.0, 0.5, 1.0, 0.5, 1.0, 0.4688, 1.0, 0.75, 1.0, 0.7812, 1.0, 0.7812, 1.0, 0.75, 1.0, 0.75, 1.0, 0.7812, 1.0, 0.7812, 1.0, 0.75, 1.0, 0.4688, 1.0, 0.5, 1.0, 0.5, 1.0, 0.4688, 1.0, 0.1875, 1.0, 0.2188, 1.0, 0.2188, 1.0, 0.1875, 1.0, 0.875, 1.0, 0.9062, 1.0, 0.9062, 1.0, 0.875, 1.0, 0.5938, 1.0, 0.625, 1.0, 0.625, 1.0, 0.5938, 1.0, 0.3125, 1.0, 0.3438, 1.0, 0.3438, 1.0, 0.3125, 1.0, 0.03125, 1.0, 0.0625, 1.0, 0.0625, 1.0, 0.03125, 1.0, 0.7188, 1.0, 0.75, 1.0, 0.75, 1.0, 0.7188, 1.0, 0.4375, 1.0, 0.4688, 1.0, 0.4688, 1.0, 0.4375, 1.0, 0.1562, 1.0, 0.1875, 1.0, 0.1875, 1.0, 0.1562, 1.0, 0.8438, 1.0, 0.875, 1.0, 0.875, 1.0, 0.8438, 1.0, 0.5625, 1.0, 0.5938, 1.0, 0.5938, 1.0, 0.5625, 1.0, 0.2812, 1.0, 0.3125, 1.0, 0.3125, 1.0, 0.2812, 1.0, 0.9688, 1.0, 1.0, 1.0, 1.0, 1.0, 0.9688, 1.0, 0.0, 1.0, 0.03125, 1.0, 0.03125, 1.0, 0.0, 1.0, 0.6875, 1.0, 0.7188, 1.0, 0.7188, 1.0, 0.6875, 1.0, 0.4062, 1.0, 0.4375, 1.0, 0.4375, 1.0, 0.4062, 1.0, 0.125, 1.0, 0.1562, 1.0, 0.1562, 1.0, 0.125, 1.0, 0.8125, 1.0, 0.8438, 1.0, 0.8438, 1.0, 0.8125, 1.0, 0.5312, 1.0, 0.5625, 1.0, 0.5625, 1.0, 0.5312, 1.0, 0.25, 1.0, 0.2812, 1.0, 0.2812, 1.0, 0.25, 1.0, 0.9375, 1.0, 0.9688, 1.0, 0.9688, 1.0, 0.9375, 1.0, 0.6562, 1.0, 0.6875, 1.0, 0.6875, 1.0, 0.6562, 1.0, 0.375, 1.0, 0.4062, 1.0, 0.4062, 1.0, 0.375, 1.0, 0.09375, 1.0, 0.125, 1.0, 0.125, 1.0, 0.09375, 1.0, 0.7812, 1.0, 0.8125, 1.0, 0.8125, 1.0, 0.7812, 1.0, 0.5, 1.0, 0.5312, 1.0, 0.5312, 1.0, 0.5, 1.0, 0.2188, 1.0, 0.25, 1.0, 0.25, 1.0, 0.2188, 1.0, 0.9062, 1.0, 0.9375, 1.0, 0.9375, 1.0, 0.9062, 1.0, 0.625, 1.0, 0.6562, 1.0, 0.6562, 1.0, 0.625, 1.0, 0.3438, 1.0, 0.375, 1.0, 0.375, 1.0, 0.3438, 1.0, 0.0625, 1.0, 0.09375, 1.0, 0.09375, 1.0, 0.0625, 1.0, 0.75, 1.0, 0.7812, 1.0, 0.7812, 1.0, 0.75, 1.0, 0.4688, 1.0, 0.5, 1.0, 0.5, 1.0, 0.4687, 1.0, 0.1875, 1.0, 0.2187, 1.0, 0.2187, 1.0, 0.1875, 1.0, 0.875, 1.0, 0.9063, 1.0, 0.9063, 1.0, 0.875, 1.0, 0.5938, 1.0, 0.625, 1.0, 0.625, 1.0, 0.5938, 1.0, 0.3125, 1.0, 0.3437, 1.0, 0.3438, 1.0, 0.3125, 1.0, 0.03125, 1.0, 0.0625, 1.0, 0.0625, 1.0, 0.03125, 1.0, 0.7187, 1.0, 0.75, 1.0, 0.75, 1.0, 0.7188, 1.0, 0.4375, 1.0, 0.4688, 1.0, 0.4687, 1.0, 0.4375, 1.0, 0.1562, 1.0, 0.1875, 1.0, 0.1875, 1.0, 0.1562, 1.0, 0.8438, 1.0, 0.875, 1.0, 0.875, 1.0, 0.8438, 1.0, 0.5625, 1.0, 0.5938, 1.0, 0.5938, 1.0, 0.5625, 1.0, 0.2812, 1.0, 0.3125, 1.0, 0.3125, 1.0, 0.2812, 1.0, 0.9688, 1.0, 1.0, 1.0, 1.0, 1.0, 0.9687, 1.0, 0.0, 1.0, 0.03125, 1.0, 0.03125, 1.0, 0.0, 1.0, 0.6875, 1.0, 0.7187, 1.0, 0.7188, 1.0, 0.6875, 1.0, 0.4062, 1.0, 0.4375, 1.0, 0.4375, 1.0, 0.4063, 1.0, 0.125, 1.0, 0.1562, 1.0, 0.1562, 1.0, 0.125, 1.0, 0.8125, 1.0, 0.8438, 1.0, 0.8438, 1.0, 0.8125, 1.0, 0.5312, 1.0, 0.5625, 1.0, 0.5625, 1.0, 0.5312, 1.0, 0.25, 1.0, 0.2812, 1.0, 0.2812, 1.0, 0.25, 1.0, 0.9375, 1.0, 0.9688, 1.0, 0.9687, 1.0, 0.9375, 1.0, 0.6562, 1.0, 0.6875, 1.0, 0.6875, 1.0, 0.6562, 1.0, 0.375, 1.0, 0.4062, 1.0, 0.4063, 1.0, 0.375, 1.0, 0.09375, 1.0, 0.125, 1.0, 0.125, 1.0, 0.09375, 1.0, 0.7812, 1.0, 0.8125, 1.0, 0.8125, 1.0, 0.7812, 1.0, 0.5, 1.0, 0.5312, 1.0, 0.5312, 1.0, 0.5, 1.0, 0.2187, 1.0, 0.25, 1.0, 0.25, 1.0, 0.2187, 1.0, 0.9063, 1.0, 0.9375, 1.0, 0.9375, 1.0, 0.9063, 1.0, 0.625, 1.0, 0.6562, 1.0, 0.6562, 1.0, 0.625, 1.0, 0.3437, 1.0, 0.375, 1.0, 0.375, 1.0, 0.3438, 1.0, 0.0625, 1.0, 0.09375, 1.0, 0.09375, 1.0, 0.0625, 1.0, 0.0625, 1.0, 0.09375, 1.0, 0.09375, 1.0, 0.0625, 1.0, 0.3438, 1.0, 0.375, 1.0, 0.375, 1.0, 0.3437, 1.0, 0.625, 1.0, 0.6562, 1.0, 0.6562, 1.0, 0.625, 1.0, 0.9062, 1.0, 0.9375, 1.0, 0.9375, 1.0, 0.9063, 1.0, 0.2188, 1.0, 0.25, 1.0, 0.25, 1.0, 0.2187, 1.0, 0.5, 1.0, 0.5312, 1.0, 0.5312, 1.0, 0.5, 1.0, 0.7812, 1.0, 0.8125, 1.0, 0.8125, 1.0, 0.7812, 1.0, 0.09375, 1.0, 0.125, 1.0, 0.125, 1.0, 0.09375, 1.0, 0.375, 1.0, 0.4062, 1.0, 0.4062, 1.0, 0.375, 1.0, 0.6562, 1.0, 0.6875, 1.0, 0.6875, 1.0, 0.6562, 1.0, 0.9375, 1.0, 0.9688, 1.0, 0.9688, 1.0, 0.9375, 1.0, 0.25, 1.0, 0.2812, 1.0, 0.2812, 1.0, 0.25, 1.0, 0.5312, 1.0, 0.5625, 1.0, 0.5625, 1.0, 0.5312, 1.0, 0.8125, 1.0, 0.8438, 1.0, 0.8438, 1.0, 0.8125, 1.0, 0.125, 1.0, 0.1562, 1.0, 0.1562, 1.0, 0.125, 1.0, 0.4062, 1.0, 0.4375, 1.0, 0.4375, 1.0, 0.4062, 1.0, 0.6875, 1.0, 0.7188, 1.0, 0.7187, 1.0, 0.6875, 1.0, 0.0, 1.0, 0.03125, 1.0, 0.03125, 1.0, 0.0, 1.0, 0.9688, 1.0, 1.0, 1.0, 1.0, 1.0, 0.9688, 1.0, 0.2812, 1.0, 0.3125, 1.0, 0.3125, 1.0, 0.2812, 1.0, 0.5625, 1.0, 0.5938, 1.0, 0.5938, 1.0, 0.5625, 1.0, 0.8438, 1.0, 0.875, 1.0, 0.875, 1.0, 0.8438, 1.0, 0.1562, 1.0, 0.1875, 1.0, 0.1875, 1.0, 0.1562, 1.0, 0.4375, 1.0, 0.4688, 1.0, 0.4688, 1.0, 0.4375, 1.0, 0.7188, 1.0, 0.75, 1.0, 0.75, 1.0, 0.7187, 1.0, 0.03125, 1.0, 0.0625, 1.0, 0.0625, 1.0, 0.03125, 1.0, 0.3125, 1.0, 0.3438, 1.0, 0.3437, 1.0, 0.3125, 1.0, 0.5938, 1.0, 0.625, 1.0, 0.625, 1.0, 0.5938, 1.0, 0.875, 1.0, 0.9062, 1.0, 0.9063, 1.0, 0.875, 1.0, 0.1875, 1.0, 0.2188, 1.0, 0.2187, 1.0, 0.1875, 1.0, 0.4688, 1.0, 0.5, 1.0, 0.5, 1.0, 0.4688, 1.0, 0.75, 1.0, 0.7812, 1.0, 0.7812, 1.0, 0.75, 1.0, 0.75, 1.0, 0.7812, 1.0, 0.7813, 1.0, 0.75, 1.0, 0.4687, 1.0, 0.5, 1.0, 0.5, 1.0, 0.4687, 1.0, 0.1875, 1.0, 0.2187, 1.0, 0.2188, 1.0, 0.1875, 1.0, 0.875, 1.0, 0.9063, 1.0, 0.9062, 1.0, 0.875, 1.0, 0.5938, 1.0, 0.625, 1.0, 0.625, 1.0, 0.5938, 1.0, 0.3125, 1.0, 0.3438, 1.0, 0.3438, 1.0, 0.3125, 1.0, 0.03125, 1.0, 0.0625, 1.0, 0.0625, 1.0, 0.03125, 1.0, 0.7188, 1.0, 0.75, 1.0, 0.75, 1.0, 0.7188, 1.0, 0.4375, 1.0, 0.4687, 1.0, 0.4687, 1.0, 0.4375, 1.0, 0.1562, 1.0, 0.1875, 1.0, 0.1875, 1.0, 0.1562, 1.0, 0.8438, 1.0, 0.875, 1.0, 0.875, 1.0, 0.8438, 1.0, 0.5625, 1.0, 0.5938, 1.0, 0.5938, 1.0, 0.5625, 1.0, 0.2812, 1.0, 0.3125, 1.0, 0.3125, 1.0, 0.2812, 1.0, 0.9687, 1.0, 1.0, 1.0, 1.0, 1.0, 0.9688, 1.0, 0.0, 1.0, 0.03125, 1.0, 0.03125, 1.0, 0.0, 1.0, 0.6875, 1.0, 0.7188, 1.0, 0.7188, 1.0, 0.6875, 1.0, 0.4063, 1.0, 0.4375, 1.0, 0.4375, 1.0, 0.4062, 1.0, 0.125, 1.0, 0.1562, 1.0, 0.1562, 1.0, 0.125, 1.0, 0.8125, 1.0, 0.8438, 1.0, 0.8438, 1.0, 0.8125, 1.0, 0.5312, 1.0, 0.5625, 1.0, 0.5625, 1.0, 0.5312, 1.0, 0.25, 1.0, 0.2812, 1.0, 0.2812, 1.0, 0.25, 1.0, 0.9375, 1.0, 0.9687, 1.0, 0.9688, 1.0, 0.9375, 1.0, 0.6562, 1.0, 0.6875, 1.0, 0.6875, 1.0, 0.6563, 1.0, 0.375, 1.0, 0.4063, 1.0, 0.4062, 1.0, 0.375, 1.0, 0.09375, 1.0, 0.125, 1.0, 0.125, 1.0, 0.09375, 1.0, 0.7812, 1.0, 0.8125, 1.0, 0.8125, 1.0, 0.7813, 1.0, 0.5, 1.0, 0.5312, 1.0, 0.5312, 1.0, 0.5, 1.0, 0.2187, 1.0, 0.25, 1.0, 0.25, 1.0, 0.2188, 1.0, 0.9063, 1.0, 0.9375, 1.0, 0.9375, 1.0, 0.9062, 1.0, 0.625, 1.0, 0.6562, 1.0, 0.6563, 1.0, 0.625, 1.0, 0.3438, 1.0, 0.375, 1.0, 0.375, 1.0, 0.3438, 1.0, 0.0625, 1.0, 0.09375, 1.0, 0.09375, 1.0, 0.0625, 1.0, 0.75, 1.0, 0.7813, 1.0, 0.7812, 1.0, 0.75, 1.0, 0.4687, 1.0, 0.5, 1.0, 0.5, 1.0, 0.4687, 1.0, 0.1875, 1.0, 0.2188, 1.0, 0.2188, 1.0, 0.1875, 1.0, 0.875, 1.0, 0.9062, 1.0, 0.9062, 1.0, 0.875, 1.0, 0.5938, 1.0, 0.625, 1.0, 0.625, 1.0, 0.5938, 1.0, 0.3125, 1.0, 0.3438, 1.0, 0.3438, 1.0, 0.3125, 1.0, 0.03125, 1.0, 0.0625, 1.0, 0.0625, 1.0, 0.03125, 1.0, 0.7188, 1.0, 0.75, 1.0, 0.75, 1.0, 0.7188, 1.0, 0.4375, 1.0, 0.4687, 1.0, 0.4687, 1.0, 0.4375, 1.0, 0.1562, 1.0, 0.1875, 1.0, 0.1875, 1.0, 0.1562, 1.0, 0.8438, 1.0, 0.875, 1.0, 0.875, 1.0, 0.8437, 1.0, 0.5625, 1.0, 0.5938, 1.0, 0.5938, 1.0, 0.5625, 1.0, 0.2812, 1.0, 0.3125, 1.0, 0.3125, 1.0, 0.2812, 1.0, 0.9688, 1.0, 1.0, 1.0, 1.0, 1.0, 0.9688, 1.0, 0.0, 1.0, 0.03125, 1.0, 0.03125, 1.0, 0.0, 1.0, 0.6875, 1.0, 0.7188, 1.0, 0.7188, 1.0, 0.6875, 1.0, 0.4062, 1.0, 0.4375, 1.0, 0.4375, 1.0, 0.4062, 1.0, 0.125, 1.0, 0.1562, 1.0, 0.1562, 1.0, 0.125, 1.0, 0.8125, 1.0, 0.8438, 1.0, 0.8437, 1.0, 0.8125, 1.0, 0.5312, 1.0, 0.5625, 1.0, 0.5625, 1.0, 0.5312, 1.0, 0.25, 1.0, 0.2812, 1.0, 0.2812, 1.0, 0.25, 1.0, 0.9375, 1.0, 0.9688, 1.0, 0.9688, 1.0, 0.9375, 1.0, 0.6563, 1.0, 0.6875, 1.0, 0.6875, 1.0, 0.6563, 1.0, 0.375, 1.0, 0.4062, 1.0, 0.4062, 1.0, 0.375, 1.0, 0.09375, 1.0, 0.125, 1.0, 0.125, 1.0, 0.09375, 1.0, 0.7813, 1.0, 0.8125, 1.0, 0.8125, 1.0, 0.7812, 1.0, 0.5, 1.0, 0.5312, 1.0, 0.5312, 1.0, 0.5, 1.0, 0.2188, 1.0, 0.25, 1.0, 0.25, 1.0, 0.2188, 1.0, 0.9062, 1.0, 0.9375, 1.0, 0.9375, 1.0, 0.9062, 1.0, 0.625, 1.0, 0.6563, 1.0, 0.6563, 1.0, 0.625, 1.0, 0.3438, 1.0, 0.375, 1.0, 0.375, 1.0, 0.3438, 1.0, 0.0625, 1.0, 0.09375, 1.0, 0.09375, 1.0, 0.0625, 1.0, 0.75, 1.0, 0.7812, 1.0, 0.7812, 1.0, 0.75, 1.0, 0.4687, 1.0, 0.5, 1.0, 0.5, 1.0, 0.4687, 1.0, 0.1875, 1.0, 0.2188, 1.0, 0.2188, 1.0, 0.1875, 1.0, 0.875, 1.0, 0.9062, 1.0, 0.9062, 1.0, 0.875, 1.0, 0.5938, 1.0, 0.625, 1.0, 0.625, 1.0, 0.5938, 1.0, 0.3125, 1.0, 0.3438, 1.0, 0.3438, 1.0, 0.3125, 1.0, 0.03125, 1.0, 0.0625, 1.0, 0.0625, 1.0, 0.03125, 1.0, 0.7188, 1.0, 0.75, 1.0, 0.75, 1.0, 0.7188, 1.0, 0.4375, 1.0, 0.4687, 1.0, 0.4687, 1.0, 0.4375, 1.0, 0.1562, 1.0, 0.1875, 1.0, 0.1875, 1.0, 0.1562, 1.0, 0.8437, 1.0, 0.875, 1.0, 0.875, 1.0, 0.8438, 1.0, 0.5625, 1.0, 0.5938, 1.0, 0.5938, 1.0, 0.5625, 1.0, 0.2812, 1.0, 0.3125, 1.0, 0.3125, 1.0, 0.2812, 1.0, 0.9688, 1.0, 1.0, 1.0, 1.0, 1.0, 0.9688, 1.0, 0.0, 1.0, 0.03125, 1.0, 0.03125, 1.0, 0.0, 1.0, 0.6875, 1.0, 0.7188, 1.0, 0.7188, 1.0, 0.6875, 1.0, 0.4062, 1.0, 0.4375, 1.0, 0.4375, 1.0, 0.4062, 1.0, 0.125, 1.0, 0.1562, 1.0, 0.1562, 1.0, 0.125, 1.0, 0.8125, 1.0, 0.8437, 1.0, 0.8438, 1.0, 0.8125, 1.0, 0.5312, 1.0, 0.5625, 1.0, 0.5625, 1.0, 0.5312, 1.0, 0.25, 1.0, 0.2812, 1.0, 0.2812, 1.0, 0.25, 1.0, 0.9375, 1.0, 0.9688, 1.0, 0.9688, 1.0, 0.9375, 1.0, 0.6563, 1.0, 0.6875, 1.0, 0.6875, 1.0, 0.6562, 1.0, 0.375, 1.0, 0.4062, 1.0, 0.4062, 1.0, 0.375, 1.0, 0.09375, 1.0, 0.125, 1.0, 0.125, 1.0, 0.09375, 1.0, 0.7812, 1.0, 0.8125, 1.0, 0.8125, 1.0, 0.7812, 1.0, 0.5, 1.0, 0.5312, 1.0, 0.5312, 1.0, 0.5, 1.0, 0.2188, 1.0, 0.25, 1.0, 0.25, 1.0, 0.2188, 1.0, 0.9062, 1.0, 0.9375, 1.0, 0.9375, 1.0, 0.9062, 1.0, 0.625, 1.0, 0.6563, 1.0, 0.6562, 1.0, 0.625, 1.0, 0.3438, 1.0, 0.375, 1.0, 0.375, 1.0, 0.3438, 1.0, 0.0625, 1.0, 0.09375, 1.0, 0.09375, 1.0, 0.0625, 1.0, 0.75, 1.0, 0.7812, 1.0, 0.7812, 1.0, 0.75, 1.0, 0.4687, 1.0, 0.5, 1.0, 0.5, 1.0, 0.4687, 1.0, 0.1875, 1.0, 0.2188, 1.0, 0.2188, 1.0, 0.1875, 1.0, 0.875, 1.0, 0.9062, 1.0, 0.9062, 1.0, 0.875, 1.0, 0.5938, 1.0, 0.625, 1.0, 0.625, 1.0, 0.5938, 1.0, 0.3125, 1.0, 0.3438, 1.0, 0.3438, 1.0, 0.3125, 1.0, 0.03125, 1.0, 0.0625, 1.0, 0.0625, 1.0, 0.03125, 1.0, 0.7188, 1.0, 0.75, 1.0, 0.75, 1.0, 0.7188, 1.0, 0.4375, 1.0, 0.4687, 1.0, 0.4687, 1.0, 0.4375, 1.0, 0.1562, 1.0, 0.1875, 1.0, 0.1875, 1.0, 0.1562, 1.0, 0.8438, 1.0, 0.875, 1.0, 0.875, 1.0, 0.8438, 1.0, 0.5625, 1.0, 0.5938, 1.0, 0.5938, 1.0, 0.5625, 1.0, 0.2812, 1.0, 0.3125, 1.0, 0.3125, 1.0, 0.2812, 1.0, 0.9688, 1.0, 1.0, 1.0, 1.0, 1.0, 0.9688, 1.0, 0.0, 1.0, 0.03125, 1.0, 0.03125, 1.0, 0.0, 1.0, 0.6875, 1.0, 0.7188, 1.0, 0.7188, 1.0, 0.6875, 1.0, 0.4062, 1.0, 0.4375, 1.0, 0.4375, 1.0, 0.4062, 1.0, 0.125, 1.0, 0.1562, 1.0, 0.1562, 1.0, 0.125, 1.0, 0.8125, 1.0, 0.8438, 1.0, 0.8438, 1.0, 0.8125, 1.0, 0.5312, 1.0, 0.5625, 1.0, 0.5625, 1.0, 0.5312, 1.0, 0.25, 1.0, 0.2812, 1.0, 0.2812, 1.0, 0.25, 1.0, 0.9375, 1.0, 0.9688, 1.0, 0.9688, 1.0, 0.9375, 1.0, 0.6562, 1.0, 0.6875, 1.0, 0.6875, 1.0, 0.6562, 1.0, 0.375, 1.0, 0.4062, 1.0, 0.4062, 1.0, 0.375, 1.0, 0.09375, 1.0, 0.125, 1.0, 0.125, 1.0, 0.09375, 1.0, 0.7812, 1.0, 0.8125, 1.0, 0.8125, 1.0, 0.7812, 1.0, 0.5, 1.0, 0.5312, 1.0, 0.5312, 1.0, 0.5, 1.0, 0.2188, 1.0, 0.25, 1.0, 0.25, 1.0, 0.2188, 1.0, 0.9062, 1.0, 0.9375, 1.0, 0.9375, 1.0, 0.9062, 1.0, 0.625, 1.0, 0.6562, 1.0, 0.6562, 1.0, 0.625, 1.0, 0.3438, 1.0, 0.375, 1.0, 0.375, 1.0, 0.3438, 1.0, 0.0625, 1.0, 0.09375, 1.0, 0.09375, 1.0, 0.0625, 1.0, 0.75, 1.0, 0.7812, 1.0, 0.7812, 1.0, 0.75, 1.0, 0.4687, 1.0, 0.5, 1.0, 0.5, 1.0, 0.4687, 1.0, 0.1875, 1.0, 0.2188, 1.0, 0.2187, 1.0, 0.1875, 1.0, 0.875, 1.0, 0.9062, 1.0, 0.9062, 1.0, 0.875, 1.0, 0.5938, 1.0, 0.625, 1.0, 0.625, 1.0, 0.5938, 1.0, 0.3125, 1.0, 0.3438, 1.0, 0.3438, 1.0, 0.3125, 1.0, 0.03125, 1.0, 0.0625, 1.0, 0.0625, 1.0, 0.03125, 1.0, 0.7188, 1.0, 0.75, 1.0, 0.75, 1.0, 0.7188, 1.0, 0.4375, 1.0, 0.4687, 1.0, 0.4687, 1.0, 0.4375, 1.0, 0.1562, 1.0, 0.1875, 1.0, 0.1875, 1.0, 0.1562, 1.0, 0.8438, 1.0, 0.875, 1.0, 0.875, 1.0, 0.8438, 1.0, 0.5625, 1.0, 0.5938, 1.0, 0.5938, 1.0, 0.5625, 1.0, 0.2812, 1.0, 0.3125, 1.0, 0.3125, 1.0, 0.2812, 1.0, 0.9688, 1.0, 1.0, 1.0, 1.0, 1.0, 0.9688, 1.0, 0.0, 1.0, 0.03125, 1.0, 0.03125, 1.0, 0.0, 1.0, 0.6875, 1.0, 0.7188, 1.0, 0.7188, 1.0, 0.6875, 1.0, 0.4062, 1.0, 0.4375, 1.0, 0.4375, 1.0, 0.4062, 1.0, 0.125, 1.0, 0.1562, 1.0, 0.1562, 1.0, 0.125, 1.0, 0.8125, 1.0, 0.8438, 1.0, 0.8438, 1.0, 0.8125, 1.0, 0.5312, 1.0, 0.5625, 1.0, 0.5625, 1.0, 0.5312, 1.0, 0.25, 1.0, 0.2812, 1.0, 0.2812, 1.0, 0.25, 1.0, 0.9375, 1.0, 0.9688, 1.0, 0.9688, 1.0, 0.9375, 1.0, 0.6562, 1.0, 0.6875, 1.0, 0.6875, 1.0, 0.6562, 1.0, 0.375, 1.0, 0.4062, 1.0, 0.4062, 1.0, 0.375, 1.0, 0.09375, 1.0, 0.125, 1.0, 0.125, 1.0, 0.09375, 1.0, 0.7812, 1.0, 0.8125, 1.0, 0.8125, 1.0, 0.7812, 1.0, 0.5, 1.0, 0.5312, 1.0, 0.5312, 1.0, 0.5, 1.0, 0.2188, 1.0, 0.25, 1.0, 0.25, 1.0, 0.2187, 1.0, 0.9062, 1.0, 0.9375, 1.0, 0.9375, 1.0, 0.9062, 1.0, 0.625, 1.0, 0.6562, 1.0, 0.6562, 1.0, 0.625, 1.0, 0.3438, 1.0, 0.375, 1.0, 0.375, 1.0, 0.3438, 1.0, 0.0625, 1.0, 0.09375, 1.0, 0.09375, 1.0, 0.0625, 1.0, 0.75, 1.0, 0.7812, 1.0, 0.7812, 1.0, 0.75, 1.0, 0.4687, 1.0, 0.5, 1.0, 0.5, 1.0, 0.4687, 1.0, 0.1875, 1.0, 0.2187, 1.0, 0.2188, 1.0, 0.1875, 1.0, 0.875, 1.0, 0.9062, 1.0, 0.9062, 1.0, 0.875, 1.0, 0.5938, 1.0, 0.625, 1.0, 0.625, 1.0, 0.5938, 1.0, 0.3125, 1.0, 0.3438, 1.0, 0.3438, 1.0, 0.3125, 1.0, 0.03125, 1.0, 0.0625, 1.0, 0.0625, 1.0, 0.03125, 1.0, 0.7188, 1.0, 0.75, 1.0, 0.75, 1.0, 0.7188, 1.0, 0.4375, 1.0, 0.4687, 1.0, 0.4687, 1.0, 0.4375, 1.0, 0.1562, 1.0, 0.1875, 1.0, 0.1875, 1.0, 0.1562, 1.0, 0.8438, 1.0, 0.875, 1.0, 0.875, 1.0, 0.8438, 1.0, 0.5625, 1.0, 0.5938, 1.0, 0.5938, 1.0, 0.5625, 1.0, 0.2812, 1.0, 0.3125, 1.0, 0.3125, 1.0, 0.2812, 1.0, 0.9688, 1.0, 1.0, 1.0, 1.0, 1.0, 0.9688, 1.0, 0.0, 1.0, 0.03125, 1.0, 0.03125, 1.0, 0.0, 1.0, 0.6875, 1.0, 0.7188, 1.0, 0.7188, 1.0, 0.6875, 1.0, 0.4062, 1.0, 0.4375, 1.0, 0.4375, 1.0, 0.4062, 1.0, 0.125, 1.0, 0.1562, 1.0, 0.1562, 1.0, 0.125, 1.0, 0.8125, 1.0, 0.8438, 1.0, 0.8438, 1.0, 0.8125, 1.0, 0.5312, 1.0, 0.5625, 1.0, 0.5625, 1.0, 0.5312, 1.0, 0.25, 1.0, 0.2812, 1.0, 0.2812, 1.0, 0.25, 1.0, 0.9375, 1.0, 0.9688, 1.0, 0.9688, 1.0, 0.9375, 1.0, 0.6562, 1.0, 0.6875, 1.0, 0.6875, 1.0, 0.6563, 1.0, 0.375, 1.0, 0.4062, 1.0, 0.4062, 1.0, 0.375, 1.0, 0.09375, 1.0, 0.125, 1.0, 0.125, 1.0, 0.09375, 1.0, 0.7812, 1.0, 0.8125, 1.0, 0.8125, 1.0, 0.7812, 1.0, 0.5, 1.0, 0.5312, 1.0, 0.5312, 1.0, 0.5, 1.0, 0.2187, 1.0, 0.25, 1.0, 0.25, 1.0, 0.2188, 1.0, 0.9062, 1.0, 0.9375, 1.0, 0.9375, 1.0, 0.9062, 1.0, 0.625, 1.0, 0.6562, 1.0, 0.6563, 1.0, 0.625, 1.0, 0.3438, 1.0, 0.375, 1.0, 0.375, 1.0, 0.3438, 1.0, 0.0625, 1.0, 0.09375, 1.0, 0.09375, 1.0, 0.0625, 1.0, 0.75, 1.0, 0.7812, 1.0, 0.7812, 1.0, 0.75, 1.0, 0.4687, 1.0, 0.5, 1.0, 0.5, 1.0, 0.4687, 1.0, 0.1875, 1.0, 0.2188, 1.0, 0.2188, 1.0, 0.1875, 1.0, 0.875, 1.0, 0.9062, 1.0, 0.9062, 1.0, 0.875, 1.0, 0.5938, 1.0, 0.625, 1.0, 0.625, 1.0, 0.5938, 1.0, 0.3125, 1.0, 0.3438, 1.0, 0.3438, 1.0, 0.3125, 1.0, 0.03125, 1.0, 0.0625, 1.0, 0.0625, 1.0, 0.03125, 1.0, 0.7188, 1.0, 0.75, 1.0, 0.75, 1.0, 0.7188, 1.0, 0.4375, 1.0, 0.4687, 1.0, 0.4687, 1.0, 0.4375, 1.0, 0.1562, 1.0, 0.1875, 1.0, 0.1875, 1.0, 0.1562, 1.0, 0.8438, 1.0, 0.875, 1.0, 0.875, 1.0, 0.8438, 1.0, 0.5625, 1.0, 0.5938, 1.0, 0.5938, 1.0, 0.5625, 1.0, 0.2812, 1.0, 0.3125, 1.0, 0.3125, 1.0, 0.2812, 1.0, 0.9688, 1.0, 1.0, 1.0, 1.0, 1.0, 0.9688, 1.0, 0.0, 1.0, 0.03125, 1.0, 0.03125, 1.0, 0.0, 1.0, 0.6875, 1.0, 0.7188, 1.0, 0.7188, 1.0, 0.6875, 1.0, 0.4062, 1.0, 0.4375, 1.0, 0.4375, 1.0, 0.4062, 1.0, 0.125, 1.0, 0.1562, 1.0, 0.1562, 1.0, 0.125, 1.0, 0.8125, 1.0, 0.8438, 1.0, 0.8438, 1.0, 0.8125, 1.0, 0.5312, 1.0, 0.5625, 1.0, 0.5625, 1.0, 0.5312, 1.0, 0.25, 1.0, 0.2812, 1.0, 0.2812, 1.0, 0.25, 1.0, 0.9375, 1.0, 0.9688, 1.0, 0.9688, 1.0, 0.9375, 1.0, 0.6563, 1.0, 0.6875, 1.0, 0.6875, 1.0, 0.6563, 1.0, 0.375, 1.0, 0.4062, 1.0, 0.4062, 1.0, 0.375, 1.0, 0.09375, 1.0, 0.125, 1.0, 0.125, 1.0, 0.09375, 1.0, 0.7812, 1.0, 0.8125, 1.0, 0.8125, 1.0, 0.7812, 1.0, 0.5, 1.0, 0.5312, 1.0, 0.5312, 1.0, 0.5, 1.0, 0.2188, 1.0, 0.25, 1.0, 0.25, 1.0, 0.2188, 1.0, 0.9062, 1.0, 0.9375, 1.0, 0.9375, 1.0, 0.9062, 1.0, 0.625, 1.0, 0.6563, 1.0, 0.6563, 1.0, 0.625, 1.0, 0.3438, 1.0, 0.375, 1.0, 0.375, 1.0, 0.3438, 1.0, 0.0625, 1.0, 0.09375, 1.0, 0.09375, 1.0, 0.0625, 1.0, 0.75, 1.0, 0.7812, 1.0, 0.7812, 1.0, 0.75, 1.0, 0.4687, 1.0, 0.5, 1.0, 0.5, 1.0, 0.4687, 1.0, 0.1875, 1.0, 0.2188, 1.0, 0.2187, 1.0, 0.1875, 1.0, 0.875, 1.0, 0.9062, 1.0, 0.9062, 1.0, 0.875, 1.0, 0.5938, 1.0, 0.625, 1.0, 0.625, 1.0, 0.5938, 1.0, 0.3125, 1.0, 0.3438, 1.0, 0.3437, 1.0, 0.3125, 1.0, 0.03125, 1.0, 0.0625, 1.0, 0.0625, 1.0, 0.03125, 1.0, 0.7188, 1.0, 0.75, 1.0, 0.75, 1.0, 0.7188, 1.0, 0.4375, 1.0, 0.4687, 1.0, 0.4687, 1.0, 0.4375, 1.0, 0.1562, 1.0, 0.1875, 1.0, 0.1875, 1.0, 0.1562, 1.0, 0.8438, 1.0, 0.875, 1.0, 0.875, 1.0, 0.8438, 1.0, 0.5625, 1.0, 0.5938, 1.0, 0.5938, 1.0, 0.5625, 1.0, 0.2812, 1.0, 0.3125, 1.0, 0.3125, 1.0, 0.2812, 1.0, 0.9688, 1.0, 1.0, 1.0, 1.0, 1.0, 0.9688, 1.0, 0.0, 1.0, 0.03125, 1.0, 0.03125, 1.0, 0.0, 1.0, 0.6875, 1.0, 0.7188, 1.0, 0.7188, 1.0, 0.6875, 1.0, 0.4062, 1.0, 0.4375, 1.0, 0.4375, 1.0, 0.4063, 1.0, 0.125, 1.0, 0.1562, 1.0, 0.1562, 1.0, 0.125, 1.0, 0.8125, 1.0, 0.8438, 1.0, 0.8438, 1.0, 0.8125, 1.0, 0.5312, 1.0, 0.5625, 1.0, 0.5625, 1.0, 0.5312, 1.0, 0.25, 1.0, 0.2812, 1.0, 0.2812, 1.0, 0.25, 1.0, 0.9375, 1.0, 0.9688, 1.0, 0.9688, 1.0, 0.9375, 1.0, 0.6563, 1.0, 0.6875, 1.0, 0.6875, 1.0, 0.6562, 1.0, 0.375, 1.0, 0.4062, 1.0, 0.4063, 1.0, 0.375, 1.0, 0.09375, 1.0, 0.125, 1.0, 0.125, 1.0, 0.09375, 1.0, 0.7812, 1.0, 0.8125, 1.0, 0.8125, 1.0, 0.7812, 1.0, 0.5, 1.0, 0.5312, 1.0, 0.5312, 1.0, 0.5, 1.0, 0.2188, 1.0, 0.25, 1.0, 0.25, 1.0, 0.2187, 1.0, 0.9062, 1.0, 0.9375, 1.0, 0.9375, 1.0, 0.9062, 1.0, 0.625, 1.0, 0.6563, 1.0, 0.6562, 1.0, 0.625, 1.0, 0.3438, 1.0, 0.375, 1.0, 0.375, 1.0, 0.3437, 1.0, 0.0625, 1.0, 0.09375, 1.0, 0.09375, 1.0, 0.0625, 1.0, 0.75, 1.0, 0.7812, 1.0, 0.7812, 1.0, 0.75, 1.0, 0.4687, 1.0, 0.5, 1.0, 0.5, 1.0, 0.4687, 1.0, 0.1875, 1.0, 0.2187, 1.0, 0.2188, 1.0, 0.1875, 1.0, 0.875, 1.0, 0.9062, 1.0, 0.9062, 1.0, 0.875, 1.0, 0.5938, 1.0, 0.625, 1.0, 0.625, 1.0, 0.5938, 1.0, 0.3125, 1.0, 0.3437, 1.0, 0.3438, 1.0, 0.3125, 1.0, 0.03125, 1.0, 0.0625, 1.0, 0.0625, 1.0, 0.03125, 1.0, 0.7188, 1.0, 0.75, 1.0, 0.75, 1.0, 0.7188, 1.0, 0.4375, 1.0, 0.4687, 1.0, 0.4687, 1.0, 0.4375, 1.0, 0.1562, 1.0, 0.1875, 1.0, 0.1875, 1.0, 0.1562, 1.0, 0.8438, 1.0, 0.875, 1.0, 0.875, 1.0, 0.8438, 1.0, 0.5625, 1.0, 0.5938, 1.0, 0.5938, 1.0, 0.5625, 1.0, 0.2812, 1.0, 0.3125, 1.0, 0.3125, 1.0, 0.2812, 1.0, 0.9688, 1.0, 1.0, 1.0, 1.0, 1.0, 0.9688, 1.0, 0.0, 1.0, 0.03125, 1.0, 0.03125, 1.0, 0.0, 1.0, 0.6875, 1.0, 0.7188, 1.0, 0.7188, 1.0, 0.6875, 1.0, 0.4063, 1.0, 0.4375, 1.0, 0.4375, 1.0, 0.4062, 1.0, 0.125, 1.0, 0.1562, 1.0, 0.1562, 1.0, 0.125, 1.0, 0.8125, 1.0, 0.8438, 1.0, 0.8438, 1.0, 0.8125, 1.0, 0.5312, 1.0, 0.5625, 1.0, 0.5625, 1.0, 0.5312, 1.0, 0.25, 1.0, 0.2812, 1.0, 0.2812, 1.0, 0.25, 1.0, 0.9375, 1.0, 0.9688, 1.0, 0.9688, 1.0, 0.9375, 1.0, 0.6562, 1.0, 0.6875, 1.0, 0.6875, 1.0, 0.6562, 1.0, 0.375, 1.0, 0.4063, 1.0, 0.4062, 1.0, 0.375, 1.0, 0.09375, 1.0, 0.125, 1.0, 0.125, 1.0, 0.09375, 1.0, 0.7812, 1.0, 0.8125, 1.0, 0.8125, 1.0, 0.7812, 1.0, 0.5, 1.0, 0.5312, 1.0, 0.5312, 1.0, 0.5, 1.0, 0.2187, 1.0, 0.25, 1.0, 0.25, 1.0, 0.2188, 1.0, 0.9062, 1.0, 0.9375, 1.0, 0.9375, 1.0, 0.9062, 1.0, 0.625, 1.0, 0.6562, 1.0, 0.6562, 1.0, 0.625, 1.0, 0.3437, 1.0, 0.375, 1.0, 0.375, 1.0, 0.3438, 1.0, 0.0625, 1.0, 0.09375, 1.0, 0.09375, 1.0, 0.0625, 1.0, 1.0, 0.8058, 1.0, 0.8789, 0.9688, 0.8789, 0.9688, 0.8058, 0.9688, 0.8058, 0.9688, 0.8789, 0.9375, 0.8789, 0.9375, 0.8058, 0.9375, 0.8058, 0.9375, 0.8789, 0.9063, 0.8789, 0.9063, 0.8058, 0.9063, 0.8058, 0.9063, 0.8789, 0.875, 0.8789, 0.875, 0.8058, 0.875, 0.8058, 0.875, 0.8789, 0.8438, 0.8789, 0.8438, 0.8058, 0.8438, 0.8058, 0.8438, 0.8789, 0.8125, 0.8789, 0.8125, 0.8058, 0.8125, 0.8058, 0.8125, 0.8789, 0.7812, 0.8789, 0.7812, 0.8058, 0.7812, 0.8058, 0.7812, 0.8789, 0.75, 0.8789, 0.75, 0.8058, 0.75, 0.8058, 0.75, 0.8789, 0.7188, 0.8789, 0.7188, 0.8058, 0.7188, 0.8058, 0.7188, 0.8789, 0.6875, 0.8789, 0.6875, 0.8058, 0.6875, 0.8058, 0.6875, 0.8789, 0.6562, 0.8789, 0.6562, 0.8058, 0.6562, 0.8058, 0.6562, 0.8789, 0.625, 0.8789, 0.625, 0.8058, 0.625, 0.8058, 0.625, 0.8789, 0.5938, 0.8789, 0.5938, 0.8058, 0.5938, 0.8058, 0.5938, 0.8789, 0.5625, 0.8789, 0.5625, 0.8058, 0.5625, 0.8058, 0.5625, 0.8789, 0.5312, 0.8789, 0.5312, 0.8058, 0.5312, 0.8058, 0.5312, 0.8789, 0.5, 0.8789, 0.5, 0.8058, 0.5, 0.8058, 0.5, 0.8789, 0.4688, 0.8789, 0.4688, 0.8058, 0.4688, 0.8058, 0.4688, 0.8789, 0.4375, 0.8789, 0.4375, 0.8058, 0.4375, 0.8058, 0.4375, 0.8789, 0.4063, 0.8789, 0.4063, 0.8058, 0.4063, 0.8058, 0.4063, 0.8789, 0.375, 0.8789, 0.375, 0.8058, 0.375, 0.8058, 0.375, 0.8789, 0.3438, 0.8789, 0.3438, 0.8058, 0.3438, 0.8058, 0.3438, 0.8789, 0.3125, 0.8789, 0.3125, 0.8058, 0.3125, 0.8058, 0.3125, 0.8789, 0.2812, 0.8789, 0.2812, 0.8058, 0.2812, 0.8058, 0.2812, 0.8789, 0.25, 0.8789, 0.25, 0.8058, 0.25, 0.8058, 0.25, 0.8789, 0.2188, 0.8789, 0.2188, 0.8058, 0.2188, 0.8058, 0.2188, 0.8789, 0.1875, 0.8789, 0.1875, 0.8058, 0.1875, 0.8058, 0.1875, 0.8789, 0.1562, 0.8789, 0.1562, 0.8058, 0.1562, 0.8058, 0.1562, 0.8789, 0.125, 0.8789, 0.125, 0.8058, 0.125, 0.8058, 0.125, 0.8789, 0.09375, 0.8789, 0.09375, 0.8058, 0.09375, 0.8058, 0.09375, 0.8789, 0.0625, 0.8789, 0.0625, 0.8058, 0.0625, 0.8058, 0.0625, 0.8789, 0.03125, 0.8789, 0.03125, 0.8058, 0.03125, 0.8058, 0.03125, 0.8789, 0.0, 0.8789, 0.0, 0.8058, 0.03125, 0.7389, 0.03125, 0.8058, 0.0, 0.8058, 0.0, 0.7389, 0.0625, 0.7389, 0.0625, 0.8058, 0.03125, 0.8058, 0.03125, 0.7389, 0.09375, 0.7389, 0.09375, 0.8058, 0.0625, 0.8058, 0.0625, 0.7389, 0.125, 0.7389, 0.125, 0.8058, 0.09375, 0.8058, 0.09375, 0.7389, 0.1562, 0.7389, 0.1562, 0.8058, 0.125, 0.8058, 0.125, 0.7389, 0.1875, 0.7389, 0.1875, 0.8058, 0.1562, 0.8058, 0.1562, 0.7389, 0.2188, 0.7389, 0.2188, 0.8058, 0.1875, 0.8058, 0.1875, 0.7389, 0.25, 0.7389, 0.25, 0.8058, 0.2188, 0.8058, 0.2188, 0.7389, 0.2812, 0.7389, 0.2812, 0.8058, 0.25, 0.8058, 0.25, 0.7389, 0.3125, 0.7389, 0.3125, 0.8058, 0.2812, 0.8058, 0.2812, 0.7389, 0.3438, 0.7389, 0.3438, 0.8058, 0.3125, 0.8058, 0.3125, 0.7389, 0.375, 0.7389, 0.375, 0.8058, 0.3438, 0.8058, 0.3438, 0.7389, 0.4062, 0.7389, 0.4063, 0.8058, 0.375, 0.8058, 0.375, 0.7389, 0.4375, 0.7389, 0.4375, 0.8058, 0.4063, 0.8058, 0.4062, 0.7389, 0.4688, 0.7389, 0.4688, 0.8058, 0.4375, 0.8058, 0.4375, 0.7389, 0.5, 0.7389, 0.5, 0.8058, 0.4688, 0.8058, 0.4688, 0.7389, 0.5312, 0.7389, 0.5312, 0.8058, 0.5, 0.8058, 0.5, 0.7389, 0.5625, 0.7389, 0.5625, 0.8058, 0.5312, 0.8058, 0.5312, 0.7389, 0.5938, 0.7389, 0.5938, 0.8058, 0.5625, 0.8058, 0.5625, 0.7389, 0.625, 0.7389, 0.625, 0.8058, 0.5938, 0.8058, 0.5938, 0.7389, 0.6562, 0.7389, 0.6562, 0.8058, 0.625, 0.8058, 0.625, 0.7389, 0.6875, 0.7389, 0.6875, 0.8058, 0.6562, 0.8058, 0.6562, 0.7389, 0.7188, 0.7389, 0.7188, 0.8058, 0.6875, 0.8058, 0.6875, 0.7389, 0.75, 0.7389, 0.75, 0.8058, 0.7188, 0.8058, 0.7188, 0.7389, 0.7812, 0.7389, 0.7812, 0.8058, 0.75, 0.8058, 0.75, 0.7389, 0.8125, 0.7389, 0.8125, 0.8058, 0.7812, 0.8058, 0.7812, 0.7389, 0.8437, 0.7389, 0.8438, 0.8058, 0.8125, 0.8058, 0.8125, 0.7389, 0.875, 0.7389, 0.875, 0.8058, 0.8438, 0.8058, 0.8437, 0.7389, 0.9063, 0.7389, 0.9063, 0.8058, 0.875, 0.8058, 0.875, 0.7389, 0.9375, 0.7389, 0.9375, 0.8058, 0.9063, 0.8058, 0.9063, 0.7389, 0.9688, 0.7389, 0.9688, 0.8058, 0.9375, 0.8058, 0.9375, 0.7389, 1.0, 0.7389, 1.0, 0.8058, 0.9688, 0.8058, 0.9688, 0.7389, 1.0, 0.6703, 1.0, 0.7389, 0.9688, 0.7389, 0.9688, 0.6703, 0.9688, 0.6703, 0.9688, 0.7389, 0.9375, 0.7389, 0.9375, 0.6703, 0.9375, 0.6703, 0.9375, 0.7389, 0.9063, 0.7389, 0.9063, 0.6703, 0.9063, 0.6703, 0.9063, 0.7389, 0.875, 0.7389, 0.875, 0.6703, 0.875, 0.6703, 0.875, 0.7389, 0.8437, 0.7389, 0.8437, 0.6703, 0.8437, 0.6703, 0.8437, 0.7389, 0.8125, 0.7389, 0.8125, 0.6703, 0.8125, 0.6703, 0.8125, 0.7389, 0.7812, 0.7389, 0.7812, 0.6703, 0.7812, 0.6703, 0.7812, 0.7389, 0.75, 0.7389, 0.75, 0.6703, 0.75, 0.6703, 0.75, 0.7389, 0.7188, 0.7389, 0.7188, 0.6703, 0.7188, 0.6703, 0.7188, 0.7389, 0.6875, 0.7389, 0.6875, 0.6703, 0.6875, 0.6703, 0.6875, 0.7389, 0.6562, 0.7389, 0.6562, 0.6703, 0.6562, 0.6703, 0.6562, 0.7389, 0.625, 0.7389, 0.625, 0.6703, 0.625, 0.6703, 0.625, 0.7389, 0.5938, 0.7389, 0.5938, 0.6703, 0.5938, 0.6703, 0.5938, 0.7389, 0.5625, 0.7389, 0.5625, 0.6703, 0.5625, 0.6703, 0.5625, 0.7389, 0.5312, 0.7389, 0.5312, 0.6703, 0.5312, 0.6703, 0.5312, 0.7389, 0.5, 0.7389, 0.5, 0.6703, 0.5, 0.6703, 0.5, 0.7389, 0.4688, 0.7389, 0.4688, 0.6703, 0.4688, 0.6703, 0.4688, 0.7389, 0.4375, 0.7389, 0.4375, 0.6703, 0.4375, 0.6703, 0.4375, 0.7389, 0.4062, 0.7389, 0.4062, 0.6703, 0.4062, 0.6703, 0.4062, 0.7389, 0.375, 0.7389, 0.375, 0.6703, 0.375, 0.6703, 0.375, 0.7389, 0.3438, 0.7389, 0.3438, 0.6703, 0.3438, 0.6703, 0.3438, 0.7389, 0.3125, 0.7389, 0.3125, 0.6703, 0.3125, 0.6703, 0.3125, 0.7389, 0.2812, 0.7389, 0.2812, 0.6703, 0.2812, 0.6703, 0.2812, 0.7389, 0.25, 0.7389, 0.25, 0.6703, 0.25, 0.6703, 0.25, 0.7389, 0.2188, 0.7389, 0.2188, 0.6703, 0.2188, 0.6703, 0.2188, 0.7389, 0.1875, 0.7389, 0.1875, 0.6703, 0.1875, 0.6703, 0.1875, 0.7389, 0.1562, 0.7389, 0.1562, 0.6703, 0.1562, 0.6703, 0.1562, 0.7389, 0.125, 0.7389, 0.125, 0.6703, 0.125, 0.6703, 0.125, 0.7389, 0.09375, 0.7389, 0.09375, 0.6703, 0.09375, 0.6703, 0.09375, 0.7389, 0.0625, 0.7389, 0.0625, 0.6703, 0.0625, 0.6703, 0.0625, 0.7389, 0.03125, 0.7389, 0.03125, 0.6703, 0.03125, 0.6703, 0.03125, 0.7389, 0.0, 0.7389, 0.0, 0.6703, 0.03125, 0.5936, 0.03125, 0.6703, 0.0, 0.6703, 0.0, 0.5936, 0.0625, 0.5936, 0.0625, 0.6703, 0.03125, 0.6703, 0.03125, 0.5936, 0.09375, 0.5936, 0.09375, 0.6703, 0.0625, 0.6703, 0.0625, 0.5936, 0.125, 0.5936, 0.125, 0.6703, 0.09375, 0.6703, 0.09375, 0.5936, 0.1562, 0.5936, 0.1562, 0.6703, 0.125, 0.6703, 0.125, 0.5936, 0.1875, 0.5936, 0.1875, 0.6703, 0.1562, 0.6703, 0.1562, 0.5936, 0.2188, 0.5936, 0.2188, 0.6703, 0.1875, 0.6703, 0.1875, 0.5936, 0.25, 0.5936, 0.25, 0.6703, 0.2188, 0.6703, 0.2188, 0.5936, 0.2812, 0.5936, 0.2812, 0.6703, 0.25, 0.6703, 0.25, 0.5936, 0.3125, 0.5936, 0.3125, 0.6703, 0.2812, 0.6703, 0.2812, 0.5936, 0.3438, 0.5936, 0.3438, 0.6703, 0.3125, 0.6703, 0.3125, 0.5936, 0.375, 0.5936, 0.375, 0.6703, 0.3438, 0.6703, 0.3438, 0.5936, 0.4062, 0.5936, 0.4062, 0.6703, 0.375, 0.6703, 0.375, 0.5936, 0.4375, 0.5936, 0.4375, 0.6703, 0.4062, 0.6703, 0.4062, 0.5936, 0.4688, 0.5936, 0.4688, 0.6703, 0.4375, 0.6703, 0.4375, 0.5936, 0.5, 0.5936, 0.5, 0.6703, 0.4688, 0.6703, 0.4688, 0.5936, 0.5312, 0.5936, 0.5312, 0.6703, 0.5, 0.6703, 0.5, 0.5936, 0.5625, 0.5936, 0.5625, 0.6703, 0.5312, 0.6703, 0.5312, 0.5936, 0.5938, 0.5936, 0.5938, 0.6703, 0.5625, 0.6703, 0.5625, 0.5936, 0.625, 0.5936, 0.625, 0.6703, 0.5938, 0.6703, 0.5938, 0.5936, 0.6562, 0.5936, 0.6562, 0.6703, 0.625, 0.6703, 0.625, 0.5936, 0.6875, 0.5936, 0.6875, 0.6703, 0.6562, 0.6703, 0.6562, 0.5936, 0.7188, 0.5936, 0.7188, 0.6703, 0.6875, 0.6703, 0.6875, 0.5936, 0.75, 0.5936, 0.75, 0.6703, 0.7188, 0.6703, 0.7188, 0.5936, 0.7812, 0.5936, 0.7812, 0.6703, 0.75, 0.6703, 0.75, 0.5936, 0.8125, 0.5936, 0.8125, 0.6703, 0.7812, 0.6703, 0.7812, 0.5936, 0.8437, 0.5936, 0.8437, 0.6703, 0.8125, 0.6703, 0.8125, 0.5936, 0.875, 0.5936, 0.875, 0.6703, 0.8437, 0.6703, 0.8437, 0.5936, 0.9063, 0.5936, 0.9063, 0.6703, 0.875, 0.6703, 0.875, 0.5936, 0.9375, 0.5936, 0.9375, 0.6703, 0.9063, 0.6703, 0.9063, 0.5936, 0.9687, 0.5936, 0.9688, 0.6703, 0.9375, 0.6703, 0.9375, 0.5936, 1.0, 0.5936, 1.0, 0.6703, 0.9688, 0.6703, 0.9687, 0.5936, 1.0, 0.5, 1.0, 0.5936, 0.9687, 0.5936, 0.9688, 0.5, 0.9688, 0.5, 0.9687, 0.5936, 0.9375, 0.5936, 0.9375, 0.5, 0.9375, 0.5, 0.9375, 0.5936, 0.9063, 0.5936, 0.9062, 0.5, 0.9062, 0.5, 0.9063, 0.5936, 0.875, 0.5936, 0.875, 0.5, 0.875, 0.5, 0.875, 0.5936, 0.8437, 0.5936, 0.8438, 0.5, 0.8438, 0.5, 0.8437, 0.5936, 0.8125, 0.5936, 0.8125, 0.5, 0.8125, 0.5, 0.8125, 0.5936, 0.7812, 0.5936, 0.7812, 0.5, 0.7812, 0.5, 0.7812, 0.5936, 0.75, 0.5936, 0.75, 0.5, 0.75, 0.5, 0.75, 0.5936, 0.7188, 0.5936, 0.7188, 0.5, 0.7188, 0.5, 0.7188, 0.5936, 0.6875, 0.5936, 0.6875, 0.5, 0.6875, 0.5, 0.6875, 0.5936, 0.6562, 0.5936, 0.6562, 0.5, 0.6562, 0.5, 0.6562, 0.5936, 0.625, 0.5936, 0.625, 0.5, 0.625, 0.5, 0.625, 0.5936, 0.5938, 0.5936, 0.5938, 0.5, 0.5938, 0.5, 0.5938, 0.5936, 0.5625, 0.5936, 0.5625, 0.5, 0.5625, 0.5, 0.5625, 0.5936, 0.5312, 0.5936, 0.5312, 0.5, 0.5312, 0.5, 0.5312, 0.5936, 0.5, 0.5936, 0.5, 0.5, 0.5, 0.5, 0.5, 0.5936, 0.4688, 0.5936, 0.4688, 0.5, 0.4688, 0.5, 0.4688, 0.5936, 0.4375, 0.5936, 0.4375, 0.5, 0.4375, 0.5, 0.4375, 0.5936, 0.4062, 0.5936, 0.4062, 0.5, 0.4062, 0.5, 0.4062, 0.5936, 0.375, 0.5936, 0.375, 0.5, 0.375, 0.5, 0.375, 0.5936, 0.3438, 0.5936, 0.3438, 0.5, 0.3438, 0.5, 0.3438, 0.5936, 0.3125, 0.5936, 0.3125, 0.5, 0.3125, 0.5, 0.3125, 0.5936, 0.2812, 0.5936, 0.2812, 0.5, 0.2812, 0.5, 0.2812, 0.5936, 0.25, 0.5936, 0.25, 0.5, 0.25, 0.5, 0.25, 0.5936, 0.2188, 0.5936, 0.2188, 0.5, 0.2188, 0.5, 0.2188, 0.5936, 0.1875, 0.5936, 0.1875, 0.5, 0.1875, 0.5, 0.1875, 0.5936, 0.1562, 0.5936, 0.1562, 0.5, 0.1562, 0.5, 0.1562, 0.5936, 0.125, 0.5936, 0.125, 0.5, 0.125, 0.5, 0.125, 0.5936, 0.09375, 0.5936, 0.09375, 0.5, 0.09375, 0.5, 0.09375, 0.5936, 0.0625, 0.5936, 0.0625, 0.5, 0.0625, 0.5, 0.0625, 0.5936, 0.03125, 0.5936, 0.03125, 0.5, 0.03125, 0.5, 0.03125, 0.5936, 0.0, 0.5936, 0.0, 0.5])
me_cylinder_001.update()

# ---- objects
ob_camera = bpy.data.objects.new('Camera', cam_camera)
ob_cylinder = bpy.data.objects.new('Cylinder', me_cylinder_001)
ob_side = bpy.data.objects.new('Side', None)
ob_back = bpy.data.objects.new('Back', None)
ob_front = bpy.data.objects.new('Front', None)

# ---- transforms, parenting, visibility, modifiers, constraints
ob_camera.location = (7.359, -6.926, 4.958)
ob_camera.rotation_euler = (1.109, 0.0, 0.8149)
ob_camera.lock_rotations_4d = False
ob_camera.empty_display_type = 'ARROWS'
ob_camera.color = (0.0, 0.0, 0.0, 0.0)
ob_camera.display_type = 'WIRE'
ob_camera.lineart.crease_threshold = 0.0
ob_cylinder.location = (0.0, 0.0, 0.0)
ob_cylinder.lock_location = (True, True, True)
ob_cylinder.lock_rotation = (True, True, True)
ob_side.location = (0.0, 0.0, 0.03)
ob_side.rotation_euler = (1.571, 0.0, -1.571)
ob_side.empty_display_type = 'IMAGE'
ob_side.empty_display_size = 5.0
ob_side.use_empty_image_alpha = True
ob_side.color = (1.0, 1.0, 1.0, 0.3)
ob_back.location = (0.0, 0.0, 0.0)
ob_back.rotation_euler = (1.571, 0.0, 0.0)
ob_back.empty_display_type = 'IMAGE'
ob_back.empty_display_size = 5.0
ob_back.use_empty_image_alpha = True
ob_back.empty_image_side = 'BACK'
ob_back.color = (1.0, 1.0, 1.0, 0.3)
ob_front.location = (-0.06292, 0.0, 0.0)
ob_front.rotation_euler = (1.571, 0.0, 0.0)
ob_front.empty_display_type = 'IMAGE'
ob_front.empty_display_size = 5.0
ob_front.use_empty_image_alpha = True
ob_front.empty_image_side = 'FRONT'
ob_front.color = (1.0, 1.0, 1.0, 0.3)

# ---- collection membership
col_collection.objects.link(ob_camera)
col_collection.objects.link(ob_cylinder)
col_ref_images.objects.link(ob_side)
col_ref_images.objects.link(ob_back)
col_ref_images.objects.link(ob_front)

# ---- scene / render settings (as saved in the file)
scene.camera = ob_camera
scene.frame_start = 1; scene.frame_end = 250; scene.frame_set(1)
scene.render.engine = 'BLENDER_EEVEE_NEXT'
scene.cycles.sampling_pattern = 'TABULATED_SOBOL'
scene.cycles.use_light_tree = False
scene.view_settings.view_transform = 'Filmic'
bpy.context.view_layer.update()

# ---- added for rendering (the .blend has no usable light): sun
light_auto_sun = bpy.data.lights.new('AutoSun', 'SUN')
light_auto_sun.energy = 3.0
light_auto_sun.angle = 0.0523599
ob_auto_sun = bpy.data.objects.new('AutoSun', light_auto_sun)
scene.collection.objects.link(ob_auto_sun)
ob_auto_sun.rotation_euler = (0.872665, 0.174533, 0.523599)
bpy.context.view_layer.update()
